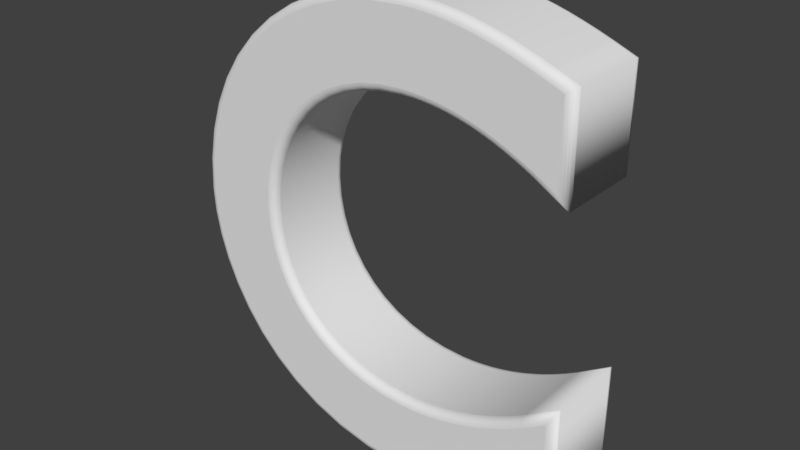 # Source: Letra_C.blend  (saved by Blender 2.79.0; exported with 4.5.12 LTS)
import bpy
from mathutils import Matrix  # noqa: F401  (used for matrix-valued properties, if any)

bpy.ops.wm.read_factory_settings(use_empty=True)
scene = bpy.context.scene
scene.name = 'Scene'

# ---- collections
col_collection_1 = bpy.data.collections.new('Collection 1'); scene.collection.children.link(col_collection_1)

# ---- world
world_world = bpy.data.worlds.new('World'); scene.world = world_world
world_world.color = (0.05088, 0.05088, 0.05088)
world_world.use_sun_shadow = False
world_world.sun_shadow_jitter_overblur = 0.0
world_world.cycles.sampling_method = 'MANUAL'

# ---- meshes
me_cutext_002 = bpy.data.meshes.new('CUText.002')
me_cutext_002.from_pydata([(24.48, 19.29, 7.8), (22.48, 20.34, 7.8), (20.52, 21.27, 7.8), (18.59, 22.1, 7.8), (16.69, 22.82, 7.8), (14.81, 23.43, 7.8), (12.94, 23.95, 7.8), (11.08, 24.37, 7.8), (9.213, 24.69, 7.8), (7.339, 24.92, 7.8), (5.449, 25.06, 7.8), (3.553, 25.1, 7.8), (-0.1563, 24.88, 7.8), (-3.654, 24.24, 7.8), (-6.933, 23.2, 7.8), (-9.969, 21.79, 7.8), (-12.74, 20.04, 7.8), (-15.22, 17.96, 7.8), (-17.39, 15.58, 7.8), (-19.22, 12.93, 7.8), (-20.69, 10.02, 7.8), (-21.77, 6.884, 7.8), (-22.43, 3.539, 7.8), (-22.66, 0.003231, 7.8), (-22.44, -3.593, 7.8), (-21.79, -6.971, 7.8), (-20.73, -10.11, 7.8), (-19.29, -13.0, 7.8), (-17.48, -15.62, 7.8), (-15.33, -17.95, 7.8), (-12.84, -19.98, 7.8), (-10.04, -21.69, 7.8), (-6.95, -23.06, 7.8), (-3.576, -24.06, 7.8), (0.05876, -24.68, 7.8), (3.948, -24.89, 7.8), (5.817, -24.84, 7.8), (7.726, -24.68, 7.8), (9.656, -24.41, 7.8), (11.6, -24.03, 7.8), (13.56, -23.55, 7.8), (15.53, -22.97, 7.8), (17.5, -22.28, 7.8), (19.46, -21.49, 7.8), (21.42, -20.61, 7.8), (23.36, -19.62, 7.8), (25.29, -18.54, 7.8), (28.74, -16.4, 7.8), (28.74, -29.51, 7.8), (26.48, -30.65, 7.8), (24.73, -31.47, 7.8), (22.93, -32.24, 7.8), (21.07, -32.95, 7.8), (19.14, -33.6, 7.8), (17.14, -34.17, 7.8), (15.06, -34.68, 7.8), (12.87, -35.1, 7.8), (10.59, -35.44, 7.8), (8.197, -35.69, 7.8), (5.681, -35.84, 7.8), (3.013, -35.9, 7.8), (-3.2, -35.49, 7.8), (-8.85, -34.34, 7.8), (-13.92, -32.51, 7.8), (-18.42, -30.11, 7.8), (-22.35, -27.21, 7.8), (-25.71, -23.93, 7.8), (-28.53, -20.33, 7.8), (-30.8, -16.53, 7.8), (-32.55, -12.59, 7.8), (-33.79, -8.62, 7.8), (-34.52, -4.693, 7.8), (-34.77, -0.8956, 7.8), (-34.44, 4.311, 7.8), (-33.47, 9.251, 7.8), (-31.9, 13.89, 7.8), (-29.75, 18.19, 7.8), (-27.08, 22.11, 7.8), (-23.9, 25.63, 7.8), (-20.26, 28.69, 7.8), (-16.19, 31.27, 7.8), (-11.72, 33.34, 7.8), (-6.91, 34.86, 7.8), (-1.778, 35.79, 7.8), (3.616, 36.11, 7.8), (5.43, 36.07, 7.8), (7.235, 35.96, 7.8), (9.059, 35.77, 7.8), (10.91, 35.51, 7.8), (12.79, 35.16, 7.8), (14.71, 34.74, 7.8), (16.67, 34.23, 7.8), (18.69, 33.65, 7.8), (20.76, 32.97, 7.8), (22.9, 32.21, 7.8), (25.12, 31.36, 7.8), (28.04, 30.18, 7.8), (28.04, 17.29, 7.8), (24.48, 19.29, -7.8), (22.48, 20.34, -7.8), (20.52, 21.27, -7.8), (18.59, 22.1, -7.8), (16.69, 22.82, -7.8), (14.81, 23.43, -7.8), (12.94, 23.95, -7.8), (11.08, 24.37, -7.8), (9.213, 24.69, -7.8), (7.339, 24.92, -7.8), (5.449, 25.06, -7.8), (3.553, 25.1, -7.8), (-0.1563, 24.88, -7.8), (-3.654, 24.24, -7.8), (-6.933, 23.2, -7.8), (-9.969, 21.79, -7.8), (-12.74, 20.04, -7.8), (-15.22, 17.96, -7.8), (-17.39, 15.58, -7.8), (-19.22, 12.93, -7.8), (-20.69, 10.02, -7.8), (-21.77, 6.884, -7.8), (-22.43, 3.539, -7.8), (-22.66, 0.003231, -7.8), (-22.44, -3.593, -7.8), (-21.79, -6.971, -7.8), (-20.73, -10.11, -7.8), (-19.29, -13.0, -7.8), (-17.48, -15.62, -7.8), (-15.33, -17.95, -7.8), (-12.84, -19.98, -7.8), (-10.04, -21.69, -7.8), (-6.95, -23.06, -7.8), (-3.576, -24.06, -7.8), (0.05876, -24.68, -7.8), (3.948, -24.89, -7.8), (5.817, -24.84, -7.8), (7.726, -24.68, -7.8), (9.656, -24.41, -7.8), (11.6, -24.03, -7.8), (13.56, -23.55, -7.8), (15.53, -22.97, -7.8), (17.5, -22.28, -7.8), (19.46, -21.49, -7.8), (21.42, -20.61, -7.8), (23.36, -19.62, -7.8), (25.29, -18.54, -7.8), (28.74, -16.4, -7.8), (28.74, -29.51, -7.8), (26.48, -30.65, -7.8), (24.73, -31.47, -7.8), (22.93, -32.24, -7.8), (21.07, -32.95, -7.8), (19.14, -33.6, -7.8), (17.14, -34.17, -7.8), (15.06, -34.68, -7.8), (12.87, -35.1, -7.8), (10.59, -35.44, -7.8), (8.197, -35.69, -7.8), (5.681, -35.84, -7.8), (3.013, -35.9, -7.8), (-3.2, -35.49, -7.8), (-8.85, -34.34, -7.8), (-13.92, -32.51, -7.8), (-18.42, -30.11, -7.8), (-22.35, -27.21, -7.8), (-25.71, -23.93, -7.8), (-28.53, -20.33, -7.8), (-30.8, -16.53, -7.8), (-32.55, -12.59, -7.8), (-33.79, -8.62, -7.8), (-34.52, -4.693, -7.8), (-34.77, -0.8956, -7.8), (-34.44, 4.311, -7.8), (-33.47, 9.251, -7.8), (-31.9, 13.89, -7.8), (-29.75, 18.19, -7.8), (-27.08, 22.11, -7.8), (-23.9, 25.63, -7.8), (-20.26, 28.69, -7.8), (-16.19, 31.27, -7.8), (-11.72, 33.34, -7.8), (-6.91, 34.86, -7.8), (-1.778, 35.79, -7.8), (3.616, 36.11, -7.8), (5.43, 36.07, -7.8), (7.235, 35.96, -7.8), (9.059, 35.77, -7.8), (10.91, 35.51, -7.8), (12.79, 35.16, -7.8), (14.71, 34.74, -7.8), (16.67, 34.23, -7.8), (18.69, 33.65, -7.8), (20.76, 32.97, -7.8), (22.9, 32.21, -7.8), (25.12, 31.36, -7.8), (28.04, 30.18, -7.8), (28.04, 17.29, -7.8), (24.48, 19.29, -7.8), (24.29, 18.94, -7.736), (24.12, 18.62, -7.552), (23.98, 18.37, -7.264), (23.89, 18.21, -6.902), (23.86, 18.15, -6.5), (22.48, 20.34, -7.8), (22.3, 19.98, -7.736), (22.14, 19.65, -7.552), (22.01, 19.4, -7.264), (21.93, 19.23, -6.902), (21.9, 19.17, -6.5), (20.52, 21.27, -7.8), (20.35, 20.9, -7.736), (20.2, 20.57, -7.552), (20.09, 20.31, -7.264), (20.01, 20.14, -6.902), (19.98, 20.08, -6.5), (18.59, 22.1, -7.8), (18.44, 21.72, -7.736), (18.3, 21.39, -7.552), (18.2, 21.12, -7.264), (18.13, 20.95, -6.902), (18.1, 20.89, -6.5), (16.69, 22.82, -7.8), (16.56, 22.44, -7.736), (16.43, 22.1, -7.552), (16.34, 21.82, -7.264), (16.28, 21.65, -6.902), (16.26, 21.59, -6.5), (14.81, 23.43, -7.8), (14.69, 23.05, -7.736), (14.59, 22.7, -7.552), (14.5, 22.43, -7.264), (14.45, 22.25, -6.902), (14.43, 22.19, -6.5), (12.94, 23.95, -7.8), (12.84, 23.56, -7.736), (12.75, 23.21, -7.552), (12.68, 22.93, -7.264), (12.64, 22.75, -6.902), (12.62, 22.69, -6.5), (11.08, 24.37, -7.8), (11.0, 23.98, -7.736), (10.93, 23.62, -7.552), (10.87, 23.34, -7.264), (10.84, 23.16, -6.902), (10.82, 23.1, -6.5), (9.213, 24.69, -7.8), (9.154, 24.3, -7.736), (9.101, 23.94, -7.552), (9.059, 23.65, -7.264), (9.032, 23.47, -6.902), (9.023, 23.41, -6.5), (7.339, 24.92, -7.8), (7.301, 24.52, -7.736), (7.266, 24.16, -7.552), (7.238, 23.88, -7.264), (7.22, 23.69, -6.902), (7.214, 23.63, -6.5), (5.449, 25.06, -7.8), (5.43, 24.66, -7.736), (5.413, 24.3, -7.552), (5.399, 24.01, -7.264), (5.39, 23.82, -6.902), (5.387, 23.76, -6.5), (3.553, 25.1, -7.8), (3.561, 24.7, -7.736), (3.567, 24.34, -7.552), (3.572, 24.05, -7.264), (3.576, 23.87, -6.902), (3.577, 23.8, -6.5), (-0.1563, 24.88, -7.8), (-0.1079, 24.48, -7.736), (-0.06427, 24.12, -7.552), (-0.02961, 23.84, -7.264), (-0.007366, 23.65, -6.902), (0.0002972, 23.59, -6.5), (-3.654, 24.24, -7.8), (-3.556, 23.85, -7.736), (-3.469, 23.5, -7.552), (-3.399, 23.22, -7.264), (-3.354, 23.04, -6.902), (-3.339, 22.98, -6.5), (-6.933, 23.2, -7.8), (-6.787, 22.83, -7.736), (-6.655, 22.49, -7.552), (-6.551, 22.22, -7.264), (-6.484, 22.05, -6.902), (-6.461, 21.99, -6.5), (-9.969, 21.79, -7.8), (-9.776, 21.44, -7.736), (-9.602, 21.12, -7.552), (-9.464, 20.87, -7.264), (-9.375, 20.7, -6.902), (-9.345, 20.65, -6.5), (-12.74, 20.04, -7.8), (-12.5, 19.71, -7.736), (-12.29, 19.42, -7.552), (-12.12, 19.18, -7.264), (-12.01, 19.03, -6.902), (-11.97, 18.98, -6.5), (-15.22, 17.96, -7.8), (-14.94, 17.67, -7.736), (-14.69, 17.4, -7.552), (-14.49, 17.2, -7.264), (-14.36, 17.06, -6.902), (-14.32, 17.02, -6.5), (-17.39, 15.58, -7.8), (-17.07, 15.33, -7.736), (-16.79, 15.1, -7.552), (-16.56, 14.92, -7.264), (-16.42, 14.81, -6.902), (-16.37, 14.77, -6.5), (-19.22, 12.93, -7.8), (-18.87, 12.72, -7.736), (-18.56, 12.54, -7.552), (-18.31, 12.39, -7.264), (-18.15, 12.29, -6.902), (-18.1, 12.26, -6.5), (-20.69, 10.02, -7.8), (-20.31, 9.864, -7.736), (-19.98, 9.723, -7.552), (-19.71, 9.611, -7.264), (-19.54, 9.539, -6.902), (-19.48, 9.514, -6.5), (-21.77, 6.884, -7.8), (-21.38, 6.779, -7.736), (-21.03, 6.684, -7.552), (-20.75, 6.609, -7.264), (-20.57, 6.561, -6.902), (-20.51, 6.544, -6.5), (-22.43, 3.539, -7.8), (-22.03, 3.486, -7.736), (-21.67, 3.439, -7.552), (-21.39, 3.401, -7.264), (-21.21, 3.377, -6.902), (-21.14, 3.369, -6.5), (-22.66, 0.003231, -7.8), (-22.26, 0.002628, -7.736), (-21.9, 0.002083, -7.552), (-21.61, 0.001648, -7.264), (-21.42, 0.001369, -6.902), (-21.36, 0.001274, -6.5), (-22.44, -3.593, -7.8), (-22.04, -3.542, -7.736), (-21.68, -3.497, -7.552), (-21.4, -3.461, -7.264), (-21.21, -3.437, -6.902), (-21.15, -3.429, -6.5), (-21.79, -6.971, -7.8), (-21.4, -6.869, -7.736), (-21.05, -6.776, -7.552), (-20.77, -6.703, -7.264), (-20.59, -6.656, -6.902), (-20.53, -6.639, -6.5), (-20.73, -10.11, -7.8), (-20.36, -9.958, -7.736), (-20.03, -9.818, -7.552), (-19.76, -9.707, -7.264), (-19.59, -9.636, -6.902), (-19.53, -9.612, -6.5), (-19.29, -13.0, -7.8), (-18.94, -12.8, -7.736), (-18.63, -12.61, -7.552), (-18.38, -12.46, -7.264), (-18.22, -12.37, -6.902), (-18.17, -12.34, -6.5), (-17.48, -15.62, -7.8), (-17.17, -15.37, -7.736), (-16.88, -15.14, -7.552), (-16.66, -14.96, -7.264), (-16.51, -14.84, -6.902), (-16.46, -14.8, -6.5), (-15.33, -17.95, -7.8), (-15.05, -17.66, -7.736), (-14.8, -17.4, -7.552), (-14.6, -17.19, -7.264), (-14.48, -17.05, -6.902), (-14.43, -17.0, -6.5), (-12.84, -19.98, -7.8), (-12.61, -19.66, -7.736), (-12.4, -19.36, -7.552), (-12.23, -19.12, -7.264), (-12.13, -18.97, -6.902), (-12.09, -18.92, -6.5), (-10.04, -21.69, -7.8), (-9.858, -21.34, -7.736), (-9.689, -21.01, -7.552), (-9.556, -20.76, -7.264), (-9.47, -20.59, -6.902), (-9.44, -20.54, -6.5), (-6.95, -23.06, -7.8), (-6.811, -22.68, -7.736), (-6.685, -22.34, -7.552), (-6.586, -22.07, -7.264), (-6.522, -21.9, -6.902), (-6.5, -21.84, -6.5), (-3.576, -24.06, -7.8), (-3.485, -23.67, -7.736), (-3.402, -23.32, -7.552), (-3.337, -23.04, -7.264), (-3.295, -22.86, -6.902), (-3.281, -22.8, -6.5), (0.05876, -24.68, -7.8), (0.1036, -24.28, -7.736), (0.144, -23.92, -7.552), (0.176, -23.64, -7.264), (0.1966, -23.45, -6.902), (0.2037, -23.39, -6.5), (3.948, -24.89, -7.8), (3.953, -24.49, -7.736), (3.958, -24.13, -7.552), (3.962, -23.84, -7.264), (3.964, -23.66, -6.902), (3.965, -23.59, -6.5), (5.817, -24.84, -7.8), (5.794, -24.44, -7.736), (5.774, -24.08, -7.552), (5.757, -23.79, -7.264), (5.747, -23.61, -6.902), (5.743, -23.54, -6.5), (7.726, -24.68, -7.8), (7.681, -24.28, -7.736), (7.64, -23.92, -7.552), (7.608, -23.63, -7.264), (7.588, -23.45, -6.902), (7.581, -23.39, -6.5), (9.656, -24.41, -7.8), (9.59, -24.01, -7.736), (9.531, -23.65, -7.552), (9.483, -23.37, -7.264), (9.453, -23.19, -6.902), (9.443, -23.13, -6.5), (11.6, -24.03, -7.8), (11.52, -23.64, -7.736), (11.44, -23.29, -7.552), (11.38, -23.01, -7.264), (11.34, -22.82, -6.902), (11.32, -22.76, -6.5), (13.56, -23.55, -7.8), (13.46, -23.16, -7.736), (13.36, -22.81, -7.552), (13.29, -22.54, -7.264), (13.24, -22.36, -6.902), (13.22, -22.3, -6.5), (15.53, -22.97, -7.8), (15.4, -22.59, -7.736), (15.29, -22.24, -7.552), (15.21, -21.97, -7.264), (15.15, -21.79, -6.902), (15.13, -21.73, -6.5), (17.5, -22.28, -7.8), (17.36, -21.91, -7.736), (17.23, -21.57, -7.552), (17.13, -21.3, -7.264), (17.06, -21.12, -6.902), (17.04, -21.06, -6.5), (19.46, -21.49, -7.8), (19.3, -21.12, -7.736), (19.16, -20.79, -7.552), (19.05, -20.53, -7.264), (18.98, -20.36, -6.902), (18.95, -20.3, -6.5), (21.42, -20.61, -7.8), (21.24, -20.24, -7.736), (21.09, -19.92, -7.552), (20.96, -19.66, -7.264), (20.88, -19.49, -6.902), (20.86, -19.43, -6.5), (23.36, -19.62, -7.8), (23.17, -19.27, -7.736), (23.0, -18.95, -7.552), (22.87, -18.69, -7.264), (22.78, -18.53, -6.902), (22.75, -18.47, -6.5), (25.29, -18.54, -7.8), (25.08, -18.19, -7.736), (24.9, -17.88, -7.552), (24.75, -17.63, -7.264), (24.66, -17.47, -6.902), (24.63, -17.42, -6.5), (28.74, -16.4, -7.8), (29.14, -15.68, -7.736), (29.5, -15.03, -7.552), (29.79, -14.51, -7.264), (29.97, -14.18, -6.902), (30.04, -14.06, -6.5), (28.74, -29.51, -7.8), (29.14, -29.76, -7.736), (29.5, -29.98, -7.552), (29.79, -30.16, -7.264), (29.97, -30.27, -6.902), (30.04, -30.31, -6.5), (26.48, -30.65, -7.8), (26.66, -31.01, -7.736), (26.82, -31.34, -7.552), (26.94, -31.59, -7.264), (27.02, -31.76, -6.902), (27.05, -31.82, -6.5), (24.73, -31.47, -7.8), (24.89, -31.83, -7.736), (25.04, -32.17, -7.552), (25.16, -32.43, -7.264), (25.24, -32.6, -6.902), (25.26, -32.66, -6.5), (22.93, -32.24, -7.8), (23.08, -32.61, -7.736), (23.22, -32.95, -7.552), (23.32, -33.21, -7.264), (23.39, -33.38, -6.902), (23.42, -33.44, -6.5), (21.07, -32.95, -7.8), (21.21, -33.33, -7.736), (21.33, -33.67, -7.552), (21.43, -33.94, -7.264), (21.49, -34.11, -6.902), (21.51, -34.17, -6.5), (19.14, -33.6, -7.8), (19.26, -33.98, -7.736), (19.37, -34.33, -7.552), (19.46, -34.6, -7.264), (19.51, -34.78, -6.902), (19.53, -34.84, -6.5), (17.14, -34.17, -7.8), (17.25, -34.56, -7.736), (17.34, -34.91, -7.552), (17.41, -35.19, -7.264), (17.46, -35.37, -6.902), (17.48, -35.43, -6.5), (15.06, -34.68, -7.8), (15.14, -35.07, -7.736), (15.22, -35.43, -7.552), (15.28, -35.71, -7.264), (15.32, -35.89, -6.902), (15.33, -35.95, -6.5), (12.87, -35.1, -7.8), (12.94, -35.5, -7.736), (13.0, -35.86, -7.552), (13.05, -36.14, -7.264), (13.08, -36.32, -6.902), (13.09, -36.38, -6.5), (10.59, -35.44, -7.8), (10.64, -35.84, -7.736), (10.69, -36.2, -7.552), (10.72, -36.49, -7.264), (10.75, -36.67, -6.902), (10.75, -36.73, -6.5), (8.197, -35.69, -7.8), (8.23, -36.09, -7.736), (8.26, -36.45, -7.552), (8.283, -36.74, -7.264), (8.298, -36.92, -6.902), (8.303, -36.99, -6.5), (5.681, -35.84, -7.8), (5.698, -36.24, -7.736), (5.712, -36.61, -7.552), (5.724, -36.89, -7.264), (5.731, -37.08, -6.902), (5.734, -37.14, -6.5), (3.013, -35.9, -7.8), (3.004, -36.3, -7.736), (2.996, -36.66, -7.552), (2.989, -36.95, -7.264), (2.985, -37.13, -6.902), (2.984, -37.2, -6.5), (-3.2, -35.49, -7.8), (-3.253, -35.89, -7.736), (-3.302, -36.25, -7.552), (-3.34, -36.54, -7.264), (-3.365, -36.72, -6.902), (-3.373, -36.78, -6.5), (-8.85, -34.34, -7.8), (-8.959, -34.72, -7.736), (-9.058, -35.07, -7.552), (-9.136, -35.35, -7.264), (-9.186, -35.53, -6.902), (-9.203, -35.59, -6.5), (-13.92, -32.51, -7.8), (-14.09, -32.88, -7.736), (-14.23, -33.21, -7.552), (-14.35, -33.47, -7.264), (-14.43, -33.64, -6.902), (-14.45, -33.7, -6.5), (-18.42, -30.11, -7.8), (-18.63, -30.45, -7.736), (-18.83, -30.75, -7.552), (-18.98, -31.0, -7.264), (-19.08, -31.15, -6.902), (-19.11, -31.21, -6.5), (-22.35, -27.21, -7.8), (-22.61, -27.52, -7.736), (-22.84, -27.8, -7.552), (-23.03, -28.02, -7.264), (-23.15, -28.16, -6.902), (-23.19, -28.21, -6.5), (-25.71, -23.93, -7.8), (-26.01, -24.2, -7.736), (-26.28, -24.44, -7.552), (-26.5, -24.63, -7.264), (-26.63, -24.75, -6.902), (-26.68, -24.8, -6.5), (-28.53, -20.33, -7.8), (-28.86, -20.56, -7.736), (-29.16, -20.77, -7.552), (-29.39, -20.93, -7.264), (-29.55, -21.04, -6.902), (-29.6, -21.07, -6.5), (-30.8, -16.53, -7.8), (-31.16, -16.71, -7.736), (-31.48, -16.88, -7.552), (-31.74, -17.01, -7.264), (-31.9, -17.1, -6.902), (-31.96, -17.13, -6.5), (-32.55, -12.59, -7.8), (-32.93, -12.74, -7.736), (-33.27, -12.86, -7.552), (-33.54, -12.96, -7.264), (-33.71, -13.03, -6.902), (-33.77, -13.05, -6.5), (-33.79, -8.62, -7.8), (-34.18, -8.717, -7.736), (-34.53, -8.805, -7.552), (-34.81, -8.874, -7.264), (-34.99, -8.919, -6.902), (-35.05, -8.934, -6.5), (-34.52, -4.693, -7.8), (-34.92, -4.743, -7.736), (-35.28, -4.788, -7.552), (-35.57, -4.823, -7.264), (-35.75, -4.846, -6.902), (-35.82, -4.854, -6.5), (-34.77, -0.8956, -7.8), (-35.17, -0.8958, -7.736), (-35.53, -0.8959, -7.552), (-35.82, -0.896, -7.264), (-36.01, -0.8961, -6.902), (-36.07, -0.8961, -6.5), (-34.44, 4.311, -7.8), (-34.84, 4.362, -7.736), (-35.2, 4.409, -7.552), (-35.48, 4.446, -7.264), (-35.67, 4.469, -6.902), (-35.73, 4.477, -6.5), (-33.47, 9.251, -7.8), (-33.86, 9.355, -7.736), (-34.21, 9.448, -7.552), (-34.49, 9.522, -7.264), (-34.67, 9.57, -6.902), (-34.73, 9.586, -6.5), (-31.9, 13.89, -7.8), (-32.27, 14.04, -7.736), (-32.6, 14.18, -7.552), (-32.87, 14.3, -7.264), (-33.04, 14.37, -6.902), (-33.1, 14.39, -6.5), (-29.75, 18.19, -7.8), (-30.1, 18.39, -7.736), (-30.42, 18.58, -7.552), (-30.66, 18.72, -7.264), (-30.82, 18.82, -6.902), (-30.88, 18.85, -6.5), (-27.08, 22.11, -7.8), (-27.39, 22.36, -7.736), (-27.68, 22.59, -7.552), (-27.9, 22.77, -7.264), (-28.05, 22.88, -6.902), (-28.1, 22.92, -6.5), (-23.9, 25.63, -7.8), (-24.18, 25.92, -7.736), (-24.43, 26.18, -7.552), (-24.63, 26.38, -7.264), (-24.76, 26.52, -6.902), (-24.8, 26.56, -6.5), (-20.26, 28.69, -7.8), (-20.49, 29.02, -7.736), (-20.71, 29.31, -7.552), (-20.88, 29.54, -7.264), (-20.99, 29.69, -6.902), (-21.03, 29.74, -6.5), (-16.19, 31.27, -7.8), (-16.38, 31.63, -7.736), (-16.55, 31.95, -7.552), (-16.69, 32.2, -7.264), (-16.78, 32.36, -6.902), (-16.81, 32.42, -6.5), (-11.72, 33.34, -7.8), (-11.87, 33.71, -7.736), (-12.0, 34.05, -7.552), (-12.11, 34.32, -7.264), (-12.17, 34.49, -6.902), (-12.2, 34.55, -6.5), (-6.91, 34.86, -7.8), (-7.007, 35.25, -7.736), (-7.094, 35.6, -7.552), (-7.163, 35.88, -7.264), (-7.208, 36.06, -6.902), (-7.223, 36.12, -6.5), (-1.778, 35.79, -7.8), (-1.826, 36.19, -7.736), (-1.869, 36.55, -7.552), (-1.904, 36.83, -7.264), (-1.926, 37.02, -6.902), (-1.933, 37.08, -6.5), (3.616, 36.11, -7.8), (3.609, 36.51, -7.736), (3.602, 36.87, -7.552), (3.596, 37.16, -7.264), (3.593, 37.34, -6.902), (3.591, 37.41, -6.5), (5.43, 36.07, -7.8), (5.446, 36.47, -7.736), (5.461, 36.83, -7.552), (5.473, 37.12, -7.264), (5.48, 37.3, -6.902), (5.483, 37.37, -6.5), (7.235, 35.96, -7.8), (7.268, 36.36, -7.736), (7.297, 36.72, -7.552), (7.321, 37.01, -7.264), (7.336, 37.19, -6.902), (7.341, 37.25, -6.5), (9.059, 35.77, -7.8), (9.108, 36.17, -7.736), (9.152, 36.53, -7.552), (9.187, 36.82, -7.264), (9.209, 37.0, -6.902), (9.217, 37.06, -6.5), (10.91, 35.51, -7.8), (10.97, 35.9, -7.736), (11.03, 36.26, -7.552), (11.08, 36.55, -7.264), (11.11, 36.73, -6.902), (11.12, 36.79, -6.5), (12.79, 35.16, -7.8), (12.87, 35.56, -7.736), (12.94, 35.91, -7.552), (13.0, 36.19, -7.264), (13.03, 36.38, -6.902), (13.04, 36.44, -6.5), (14.71, 34.74, -7.8), (14.8, 35.13, -7.736), (14.88, 35.48, -7.552), (14.95, 35.76, -7.264), (14.99, 35.94, -6.902), (15.01, 36.0, -6.5), (16.67, 34.23, -7.8), (16.78, 34.62, -7.736), (16.87, 34.97, -7.552), (16.95, 35.25, -7.264), (17.0, 35.43, -6.902), (17.01, 35.49, -6.5), (18.69, 33.65, -7.8), (18.8, 34.03, -7.736), (18.91, 34.38, -7.552), (19.0, 34.65, -7.264), (19.05, 34.83, -6.902), (19.07, 34.89, -6.5), (20.76, 32.97, -7.8), (20.89, 33.35, -7.736), (21.01, 33.7, -7.552), (21.1, 33.97, -7.264), (21.16, 34.14, -6.902), (21.18, 34.2, -6.5), (22.9, 32.21, -7.8), (23.04, 32.59, -7.736), (23.17, 32.93, -7.552), (23.27, 33.2, -7.264), (23.33, 33.37, -6.902), (23.35, 33.43, -6.5), (25.12, 31.36, -7.8), (25.27, 31.74, -7.736), (25.4, 32.08, -7.552), (25.51, 32.34, -7.264), (25.58, 32.51, -6.902), (25.6, 32.57, -6.5), (28.04, 30.18, -7.8), (28.44, 30.45, -7.736), (28.8, 30.69, -7.552), (29.09, 30.88, -7.264), (29.27, 31.01, -6.902), (29.34, 31.05, -6.5), (28.04, 17.29, -7.8), (28.44, 16.61, -7.736), (28.8, 15.99, -7.552), (29.09, 15.49, -7.264), (29.27, 15.18, -6.902), (29.34, 15.07, -6.5), (23.86, 18.15, -6.5), (23.86, 18.15, 6.5), (21.9, 19.17, -6.5), (21.9, 19.17, 6.5), (19.98, 20.08, -6.5), (19.98, 20.08, 6.5), (18.1, 20.89, -6.5), (18.1, 20.89, 6.5), (16.26, 21.59, -6.5), (16.26, 21.59, 6.5), (14.43, 22.19, -6.5), (14.43, 22.19, 6.5), (12.62, 22.69, -6.5), (12.62, 22.69, 6.5), (10.82, 23.1, -6.5), (10.82, 23.1, 6.5), (9.023, 23.41, -6.5), (9.023, 23.41, 6.5), (7.214, 23.63, -6.5), (7.214, 23.63, 6.5), (5.387, 23.76, -6.5), (5.387, 23.76, 6.5), (3.577, 23.8, -6.5), (3.577, 23.8, 6.5), (0.0002972, 23.59, -6.5), (0.0002972, 23.59, 6.5), (-3.339, 22.98, -6.5), (-3.339, 22.98, 6.5), (-6.461, 21.99, -6.5), (-6.461, 21.99, 6.5), (-9.345, 20.65, -6.5), (-9.345, 20.65, 6.5), (-11.97, 18.98, -6.5), (-11.97, 18.98, 6.5), (-14.32, 17.02, -6.5), (-14.32, 17.02, 6.5), (-16.37, 14.77, -6.5), (-16.37, 14.77, 6.5), (-18.1, 12.26, -6.5), (-18.1, 12.26, 6.5), (-19.48, 9.514, -6.5), (-19.48, 9.514, 6.5), (-20.51, 6.544, -6.5), (-20.51, 6.544, 6.5), (-21.14, 3.369, -6.5), (-21.14, 3.369, 6.5), (-21.36, 0.001274, -6.5), (-21.36, 0.001274, 6.5), (-21.15, -3.429, -6.5), (-21.15, -3.429, 6.5), (-20.53, -6.639, -6.5), (-20.53, -6.639, 6.5), (-19.53, -9.612, -6.5), (-19.53, -9.612, 6.5), (-18.17, -12.34, -6.5), (-18.17, -12.34, 6.5), (-16.46, -14.8, -6.5), (-16.46, -14.8, 6.5), (-14.43, -17.0, -6.5), (-14.43, -17.0, 6.5), (-12.09, -18.92, -6.5), (-12.09, -18.92, 6.5), (-9.44, -20.54, -6.5), (-9.44, -20.54, 6.5), (-6.5, -21.84, -6.5), (-6.5, -21.84, 6.5), (-3.281, -22.8, -6.5), (-3.281, -22.8, 6.5), (0.2037, -23.39, -6.5), (0.2037, -23.39, 6.5), (3.965, -23.59, -6.5), (3.965, -23.59, 6.5), (5.743, -23.54, -6.5), (5.743, -23.54, 6.5), (7.581, -23.39, -6.5), (7.581, -23.39, 6.5), (9.443, -23.13, -6.5), (9.443, -23.13, 6.5), (11.32, -22.76, -6.5), (11.32, -22.76, 6.5), (13.22, -22.3, -6.5), (13.22, -22.3, 6.5), (15.13, -21.73, -6.5), (15.13, -21.73, 6.5), (17.04, -21.06, -6.5), (17.04, -21.06, 6.5), (18.95, -20.3, -6.5), (18.95, -20.3, 6.5), (20.86, -19.43, -6.5), (20.86, -19.43, 6.5), (22.75, -18.47, -6.5), (22.75, -18.47, 6.5), (24.63, -17.42, -6.5), (24.63, -17.42, 6.5), (30.04, -14.06, -6.5), (30.04, -14.06, 6.5), (30.04, -30.31, -6.5), (30.04, -30.31, 6.5), (27.05, -31.82, -6.5), (27.05, -31.82, 6.5), (25.26, -32.66, -6.5), (25.26, -32.66, 6.5), (23.42, -33.44, -6.5), (23.42, -33.44, 6.5), (21.51, -34.17, -6.5), (21.51, -34.17, 6.5), (19.53, -34.84, -6.5), (19.53, -34.84, 6.5), (17.48, -35.43, -6.5), (17.48, -35.43, 6.5), (15.33, -35.95, -6.5), (15.33, -35.95, 6.5), (13.09, -36.38, -6.5), (13.09, -36.38, 6.5), (10.75, -36.73, -6.5), (10.75, -36.73, 6.5), (8.303, -36.99, -6.5), (8.303, -36.99, 6.5), (5.734, -37.14, -6.5), (5.734, -37.14, 6.5), (2.984, -37.2, -6.5), (2.984, -37.2, 6.5), (-3.373, -36.78, -6.5), (-3.373, -36.78, 6.5), (-9.203, -35.59, -6.5), (-9.203, -35.59, 6.5), (-14.45, -33.7, -6.5), (-14.45, -33.7, 6.5), (-19.11, -31.21, -6.5), (-19.11, -31.21, 6.5), (-23.19, -28.21, -6.5), (-23.19, -28.21, 6.5), (-26.68, -24.8, -6.5), (-26.68, -24.8, 6.5), (-29.6, -21.07, -6.5), (-29.6, -21.07, 6.5), (-31.96, -17.13, -6.5), (-31.96, -17.13, 6.5), (-33.77, -13.05, -6.5), (-33.77, -13.05, 6.5), (-35.05, -8.934, -6.5), (-35.05, -8.934, 6.5), (-35.82, -4.854, -6.5), (-35.82, -4.854, 6.5), (-36.07, -0.8961, -6.5), (-36.07, -0.8961, 6.5), (-35.73, 4.477, -6.5), (-35.73, 4.477, 6.5), (-34.73, 9.586, -6.5), (-34.73, 9.586, 6.5), (-33.1, 14.39, -6.5), (-33.1, 14.39, 6.5), (-30.88, 18.85, -6.5), (-30.88, 18.85, 6.5), (-28.1, 22.92, -6.5), (-28.1, 22.92, 6.5), (-24.8, 26.56, -6.5), (-24.8, 26.56, 6.5), (-21.03, 29.74, -6.5), (-21.03, 29.74, 6.5), (-16.81, 32.42, -6.5), (-16.81, 32.42, 6.5), (-12.2, 34.55, -6.5), (-12.2, 34.55, 6.5), (-7.223, 36.12, -6.5), (-7.223, 36.12, 6.5), (-1.933, 37.08, -6.5), (-1.933, 37.08, 6.5), (3.591, 37.41, -6.5), (3.591, 37.41, 6.5), (5.483, 37.37, -6.5), (5.483, 37.37, 6.5), (7.341, 37.25, -6.5), (7.341, 37.25, 6.5), (9.217, 37.06, -6.5), (9.217, 37.06, 6.5), (11.12, 36.79, -6.5), (11.12, 36.79, 6.5), (13.04, 36.44, -6.5), (13.04, 36.44, 6.5), (15.01, 36.0, -6.5), (15.01, 36.0, 6.5), (17.01, 35.49, -6.5), (17.01, 35.49, 6.5), (19.07, 34.89, -6.5), (19.07, 34.89, 6.5), (21.18, 34.2, -6.5), (21.18, 34.2, 6.5), (23.35, 33.43, -6.5), (23.35, 33.43, 6.5), (25.6, 32.57, -6.5), (25.6, 32.57, 6.5), (29.34, 31.05, -6.5), (29.34, 31.05, 6.5), (29.34, 15.07, -6.5), (29.34, 15.07, 6.5), (23.86, 18.15, 6.5), (23.89, 18.21, 6.902), (23.98, 18.37, 7.264), (24.12, 18.62, 7.552), (24.29, 18.94, 7.736), (24.48, 19.29, 7.8), (21.9, 19.17, 6.5), (21.93, 19.23, 6.902), (22.01, 19.4, 7.264), (22.14, 19.65, 7.552), (22.3, 19.98, 7.736), (22.48, 20.34, 7.8), (19.98, 20.08, 6.5), (20.01, 20.14, 6.902), (20.09, 20.31, 7.264), (20.2, 20.57, 7.552), (20.35, 20.9, 7.736), (20.52, 21.27, 7.8), (18.1, 20.89, 6.5), (18.13, 20.95, 6.902), (18.2, 21.12, 7.264), (18.3, 21.39, 7.552), (18.44, 21.72, 7.736), (18.59, 22.1, 7.8), (16.26, 21.59, 6.5), (16.28, 21.65, 6.902), (16.34, 21.82, 7.264), (16.43, 22.1, 7.552), (16.56, 22.44, 7.736), (16.69, 22.82, 7.8), (14.43, 22.19, 6.5), (14.45, 22.25, 6.902), (14.5, 22.43, 7.264), (14.59, 22.7, 7.552), (14.69, 23.05, 7.736), (14.81, 23.43, 7.8), (12.62, 22.69, 6.5), (12.64, 22.75, 6.902), (12.68, 22.93, 7.264), (12.75, 23.21, 7.552), (12.84, 23.56, 7.736), (12.94, 23.95, 7.8), (10.82, 23.1, 6.5), (10.84, 23.16, 6.902), (10.87, 23.34, 7.264), (10.93, 23.62, 7.552), (11.0, 23.98, 7.736), (11.08, 24.37, 7.8), (9.023, 23.41, 6.5), (9.032, 23.47, 6.902), (9.059, 23.65, 7.264), (9.101, 23.94, 7.552), (9.154, 24.3, 7.736), (9.213, 24.69, 7.8), (7.214, 23.63, 6.5), (7.22, 23.69, 6.902), (7.238, 23.88, 7.264), (7.266, 24.16, 7.552), (7.301, 24.52, 7.736), (7.339, 24.92, 7.8), (5.387, 23.76, 6.5), (5.39, 23.82, 6.902), (5.399, 24.01, 7.264), (5.413, 24.3, 7.552), (5.43, 24.66, 7.736), (5.449, 25.06, 7.8), (3.577, 23.8, 6.5), (3.576, 23.87, 6.902), (3.572, 24.05, 7.264), (3.567, 24.34, 7.552), (3.561, 24.7, 7.736), (3.553, 25.1, 7.8), (0.0002972, 23.59, 6.5), (-0.007366, 23.65, 6.902), (-0.02961, 23.84, 7.264), (-0.06427, 24.12, 7.552), (-0.1079, 24.48, 7.736), (-0.1563, 24.88, 7.8), (-3.339, 22.98, 6.5), (-3.354, 23.04, 6.902), (-3.399, 23.22, 7.264), (-3.469, 23.5, 7.552), (-3.556, 23.85, 7.736), (-3.654, 24.24, 7.8), (-6.461, 21.99, 6.5), (-6.484, 22.05, 6.902), (-6.551, 22.22, 7.264), (-6.655, 22.49, 7.552), (-6.787, 22.83, 7.736), (-6.933, 23.2, 7.8), (-9.345, 20.65, 6.5), (-9.375, 20.7, 6.902), (-9.464, 20.87, 7.264), (-9.602, 21.12, 7.552), (-9.776, 21.44, 7.736), (-9.969, 21.79, 7.8), (-11.97, 18.98, 6.5), (-12.01, 19.03, 6.902), (-12.12, 19.18, 7.264), (-12.29, 19.42, 7.552), (-12.5, 19.71, 7.736), (-12.74, 20.04, 7.8), (-14.32, 17.02, 6.5), (-14.36, 17.06, 6.902), (-14.49, 17.2, 7.264), (-14.69, 17.4, 7.552), (-14.94, 17.67, 7.736), (-15.22, 17.96, 7.8), (-16.37, 14.77, 6.5), (-16.42, 14.81, 6.902), (-16.56, 14.92, 7.264), (-16.79, 15.1, 7.552), (-17.07, 15.33, 7.736), (-17.39, 15.58, 7.8), (-18.1, 12.26, 6.5), (-18.15, 12.29, 6.902), (-18.31, 12.39, 7.264), (-18.56, 12.54, 7.552), (-18.87, 12.72, 7.736), (-19.22, 12.93, 7.8), (-19.48, 9.514, 6.5), (-19.54, 9.539, 6.902), (-19.71, 9.611, 7.264), (-19.98, 9.723, 7.552), (-20.31, 9.864, 7.736), (-20.69, 10.02, 7.8), (-20.51, 6.544, 6.5), (-20.57, 6.561, 6.902), (-20.75, 6.609, 7.264), (-21.03, 6.684, 7.552), (-21.38, 6.779, 7.736), (-21.77, 6.884, 7.8), (-21.14, 3.369, 6.5), (-21.21, 3.377, 6.902), (-21.39, 3.401, 7.264), (-21.67, 3.439, 7.552), (-22.03, 3.486, 7.736), (-22.43, 3.539, 7.8), (-21.36, 0.001274, 6.5), (-21.42, 0.001369, 6.902), (-21.61, 0.001648, 7.264), (-21.9, 0.002083, 7.552), (-22.26, 0.002628, 7.736), (-22.66, 0.003231, 7.8), (-21.15, -3.429, 6.5), (-21.21, -3.437, 6.902), (-21.4, -3.461, 7.264), (-21.68, -3.497, 7.552), (-22.04, -3.542, 7.736), (-22.44, -3.593, 7.8), (-20.53, -6.639, 6.5), (-20.59, -6.656, 6.902), (-20.77, -6.703, 7.264), (-21.05, -6.776, 7.552), (-21.4, -6.869, 7.736), (-21.79, -6.971, 7.8), (-19.53, -9.612, 6.5), (-19.59, -9.636, 6.902), (-19.76, -9.707, 7.264), (-20.03, -9.818, 7.552), (-20.36, -9.958, 7.736), (-20.73, -10.11, 7.8), (-18.17, -12.34, 6.5), (-18.22, -12.37, 6.902), (-18.38, -12.46, 7.264), (-18.63, -12.61, 7.552), (-18.94, -12.8, 7.736), (-19.29, -13.0, 7.8), (-16.46, -14.8, 6.5), (-16.51, -14.84, 6.902), (-16.66, -14.96, 7.264), (-16.88, -15.14, 7.552), (-17.17, -15.37, 7.736), (-17.48, -15.62, 7.8), (-14.43, -17.0, 6.5), (-14.48, -17.05, 6.902), (-14.6, -17.19, 7.264), (-14.8, -17.4, 7.552), (-15.05, -17.66, 7.736), (-15.33, -17.95, 7.8), (-12.09, -18.92, 6.5), (-12.13, -18.97, 6.902), (-12.23, -19.12, 7.264), (-12.4, -19.36, 7.552), (-12.61, -19.66, 7.736), (-12.84, -19.98, 7.8), (-9.44, -20.54, 6.5), (-9.47, -20.59, 6.902), (-9.556, -20.76, 7.264), (-9.689, -21.01, 7.552), (-9.858, -21.34, 7.736), (-10.04, -21.69, 7.8), (-6.5, -21.84, 6.5), (-6.522, -21.9, 6.902), (-6.586, -22.07, 7.264), (-6.685, -22.34, 7.552), (-6.811, -22.68, 7.736), (-6.95, -23.06, 7.8), (-3.281, -22.8, 6.5), (-3.295, -22.86, 6.902), (-3.337, -23.04, 7.264), (-3.402, -23.32, 7.552), (-3.485, -23.67, 7.736), (-3.576, -24.06, 7.8), (0.2037, -23.39, 6.5), (0.1966, -23.45, 6.902), (0.176, -23.64, 7.264), (0.144, -23.92, 7.552), (0.1036, -24.28, 7.736), (0.05876, -24.68, 7.8), (3.965, -23.59, 6.5), (3.964, -23.66, 6.902), (3.962, -23.84, 7.264), (3.958, -24.13, 7.552), (3.953, -24.49, 7.736), (3.948, -24.89, 7.8), (5.743, -23.54, 6.5), (5.747, -23.61, 6.902), (5.757, -23.79, 7.264), (5.774, -24.08, 7.552), (5.794, -24.44, 7.736), (5.817, -24.84, 7.8), (7.581, -23.39, 6.5), (7.588, -23.45, 6.902), (7.608, -23.63, 7.264), (7.64, -23.92, 7.552), (7.681, -24.28, 7.736), (7.726, -24.68, 7.8), (9.443, -23.13, 6.5), (9.453, -23.19, 6.902), (9.483, -23.37, 7.264), (9.531, -23.65, 7.552), (9.59, -24.01, 7.736), (9.656, -24.41, 7.8), (11.32, -22.76, 6.5), (11.34, -22.82, 6.902), (11.38, -23.01, 7.264), (11.44, -23.29, 7.552), (11.52, -23.64, 7.736), (11.6, -24.03, 7.8), (13.22, -22.3, 6.5), (13.24, -22.36, 6.902), (13.29, -22.54, 7.264), (13.36, -22.81, 7.552), (13.46, -23.16, 7.736), (13.56, -23.55, 7.8), (15.13, -21.73, 6.5), (15.15, -21.79, 6.902), (15.21, -21.97, 7.264), (15.29, -22.24, 7.552), (15.4, -22.59, 7.736), (15.53, -22.97, 7.8), (17.04, -21.06, 6.5), (17.06, -21.12, 6.902), (17.13, -21.3, 7.264), (17.23, -21.57, 7.552), (17.36, -21.91, 7.736), (17.5, -22.28, 7.8), (18.95, -20.3, 6.5), (18.98, -20.36, 6.902), (19.05, -20.53, 7.264), (19.16, -20.79, 7.552), (19.3, -21.12, 7.736), (19.46, -21.49, 7.8), (20.86, -19.43, 6.5), (20.88, -19.49, 6.902), (20.96, -19.66, 7.264), (21.09, -19.92, 7.552), (21.24, -20.24, 7.736), (21.42, -20.61, 7.8), (22.75, -18.47, 6.5), (22.78, -18.53, 6.902), (22.87, -18.69, 7.264), (23.0, -18.95, 7.552), (23.17, -19.27, 7.736), (23.36, -19.62, 7.8), (24.63, -17.42, 6.5), (24.66, -17.47, 6.902), (24.75, -17.63, 7.264), (24.9, -17.88, 7.552), (25.08, -18.19, 7.736), (25.29, -18.54, 7.8), (30.04, -14.06, 6.5), (29.97, -14.18, 6.902), (29.79, -14.51, 7.264), (29.5, -15.03, 7.552), (29.14, -15.68, 7.736), (28.74, -16.4, 7.8), (30.04, -30.31, 6.5), (29.97, -30.27, 6.902), (29.79, -30.16, 7.264), (29.5, -29.98, 7.552), (29.14, -29.76, 7.736), (28.74, -29.51, 7.8), (27.05, -31.82, 6.5), (27.02, -31.76, 6.902), (26.94, -31.59, 7.264), (26.82, -31.34, 7.552), (26.66, -31.01, 7.736), (26.48, -30.65, 7.8), (25.26, -32.66, 6.5), (25.24, -32.6, 6.902), (25.16, -32.43, 7.264), (25.04, -32.17, 7.552), (24.89, -31.83, 7.736), (24.73, -31.47, 7.8), (23.42, -33.44, 6.5), (23.39, -33.38, 6.902), (23.32, -33.21, 7.264), (23.22, -32.95, 7.552), (23.08, -32.61, 7.736), (22.93, -32.24, 7.8), (21.51, -34.17, 6.5), (21.49, -34.11, 6.902), (21.43, -33.94, 7.264), (21.33, -33.67, 7.552), (21.21, -33.33, 7.736), (21.07, -32.95, 7.8), (19.53, -34.84, 6.5), (19.51, -34.78, 6.902), (19.46, -34.6, 7.264), (19.37, -34.33, 7.552), (19.26, -33.98, 7.736), (19.14, -33.6, 7.8), (17.48, -35.43, 6.5), (17.46, -35.37, 6.902), (17.41, -35.19, 7.264), (17.34, -34.91, 7.552), (17.25, -34.56, 7.736), (17.14, -34.17, 7.8), (15.33, -35.95, 6.5), (15.32, -35.89, 6.902), (15.28, -35.71, 7.264), (15.22, -35.43, 7.552), (15.14, -35.07, 7.736), (15.06, -34.68, 7.8), (13.09, -36.38, 6.5), (13.08, -36.32, 6.902), (13.05, -36.14, 7.264), (13.0, -35.86, 7.552), (12.94, -35.5, 7.736), (12.87, -35.1, 7.8), (10.75, -36.73, 6.5), (10.75, -36.67, 6.902), (10.72, -36.49, 7.264), (10.69, -36.2, 7.552), (10.64, -35.84, 7.736), (10.59, -35.44, 7.8), (8.303, -36.99, 6.5), (8.298, -36.92, 6.902), (8.283, -36.74, 7.264), (8.26, -36.45, 7.552), (8.23, -36.09, 7.736), (8.197, -35.69, 7.8), (5.734, -37.14, 6.5), (5.731, -37.08, 6.902), (5.724, -36.89, 7.264), (5.712, -36.61, 7.552), (5.698, -36.24, 7.736), (5.681, -35.84, 7.8), (2.984, -37.2, 6.5), (2.985, -37.13, 6.902), (2.989, -36.95, 7.264), (2.996, -36.66, 7.552), (3.004, -36.3, 7.736), (3.013, -35.9, 7.8), (-3.373, -36.78, 6.5), (-3.365, -36.72, 6.902), (-3.34, -36.54, 7.264), (-3.302, -36.25, 7.552), (-3.253, -35.89, 7.736), (-3.2, -35.49, 7.8), (-9.203, -35.59, 6.5), (-9.186, -35.53, 6.902), (-9.136, -35.35, 7.264), (-9.058, -35.07, 7.552), (-8.959, -34.72, 7.736), (-8.85, -34.34, 7.8), (-14.45, -33.7, 6.5), (-14.43, -33.64, 6.902), (-14.35, -33.47, 7.264), (-14.23, -33.21, 7.552), (-14.09, -32.88, 7.736), (-13.92, -32.51, 7.8), (-19.11, -31.21, 6.5), (-19.08, -31.15, 6.902), (-18.98, -31.0, 7.264), (-18.83, -30.75, 7.552), (-18.63, -30.45, 7.736), (-18.42, -30.11, 7.8), (-23.19, -28.21, 6.5), (-23.15, -28.16, 6.902), (-23.03, -28.02, 7.264), (-22.84, -27.8, 7.552), (-22.61, -27.52, 7.736), (-22.35, -27.21, 7.8), (-26.68, -24.8, 6.5), (-26.63, -24.75, 6.902), (-26.5, -24.63, 7.264), (-26.28, -24.44, 7.552), (-26.01, -24.2, 7.736), (-25.71, -23.93, 7.8), (-29.6, -21.07, 6.5), (-29.55, -21.04, 6.902), (-29.39, -20.93, 7.264), (-29.16, -20.77, 7.552), (-28.86, -20.56, 7.736), (-28.53, -20.33, 7.8), (-31.96, -17.13, 6.5), (-31.9, -17.1, 6.902), (-31.74, -17.01, 7.264), (-31.48, -16.88, 7.552), (-31.16, -16.71, 7.736), (-30.8, -16.53, 7.8), (-33.77, -13.05, 6.5), (-33.71, -13.03, 6.902), (-33.54, -12.96, 7.264), (-33.27, -12.86, 7.552), (-32.93, -12.74, 7.736), (-32.55, -12.59, 7.8), (-35.05, -8.934, 6.5), (-34.99, -8.919, 6.902), (-34.81, -8.874, 7.264), (-34.53, -8.805, 7.552), (-34.18, -8.717, 7.736), (-33.79, -8.62, 7.8), (-35.82, -4.854, 6.5), (-35.75, -4.846, 6.902), (-35.57, -4.823, 7.264), (-35.28, -4.788, 7.552), (-34.92, -4.743, 7.736), (-34.52, -4.693, 7.8), (-36.07, -0.8961, 6.5), (-36.01, -0.8961, 6.902), (-35.82, -0.896, 7.264), (-35.53, -0.8959, 7.552), (-35.17, -0.8958, 7.736), (-34.77, -0.8956, 7.8), (-35.73, 4.477, 6.5), (-35.67, 4.469, 6.902), (-35.48, 4.446, 7.264), (-35.2, 4.409, 7.552), (-34.84, 4.362, 7.736), (-34.44, 4.311, 7.8), (-34.73, 9.586, 6.5), (-34.67, 9.57, 6.902), (-34.49, 9.522, 7.264), (-34.21, 9.448, 7.552), (-33.86, 9.355, 7.736), (-33.47, 9.251, 7.8), (-33.1, 14.39, 6.5), (-33.04, 14.37, 6.902), (-32.87, 14.3, 7.264), (-32.6, 14.18, 7.552), (-32.27, 14.04, 7.736), (-31.9, 13.89, 7.8), (-30.88, 18.85, 6.5), (-30.82, 18.82, 6.902), (-30.66, 18.72, 7.264), (-30.42, 18.58, 7.552), (-30.1, 18.39, 7.736), (-29.75, 18.19, 7.8), (-28.1, 22.92, 6.5), (-28.05, 22.88, 6.902), (-27.9, 22.77, 7.264), (-27.68, 22.59, 7.552), (-27.39, 22.36, 7.736), (-27.08, 22.11, 7.8), (-24.8, 26.56, 6.5), (-24.76, 26.52, 6.902), (-24.63, 26.38, 7.264), (-24.43, 26.18, 7.552), (-24.18, 25.92, 7.736), (-23.9, 25.63, 7.8), (-21.03, 29.74, 6.5), (-20.99, 29.69, 6.902), (-20.88, 29.54, 7.264), (-20.71, 29.31, 7.552), (-20.49, 29.02, 7.736), (-20.26, 28.69, 7.8), (-16.81, 32.42, 6.5), (-16.78, 32.36, 6.902), (-16.69, 32.2, 7.264), (-16.55, 31.95, 7.552), (-16.38, 31.63, 7.736), (-16.19, 31.27, 7.8), (-12.2, 34.55, 6.5), (-12.17, 34.49, 6.902), (-12.11, 34.32, 7.264), (-12.0, 34.05, 7.552), (-11.87, 33.71, 7.736), (-11.72, 33.34, 7.8), (-7.223, 36.12, 6.5), (-7.208, 36.06, 6.902), (-7.163, 35.88, 7.264), (-7.094, 35.6, 7.552), (-7.007, 35.25, 7.736), (-6.91, 34.86, 7.8), (-1.933, 37.08, 6.5), (-1.926, 37.02, 6.902), (-1.904, 36.83, 7.264), (-1.869, 36.55, 7.552), (-1.826, 36.19, 7.736), (-1.778, 35.79, 7.8), (3.591, 37.41, 6.5), (3.593, 37.34, 6.902), (3.596, 37.16, 7.264), (3.602, 36.87, 7.552), (3.609, 36.51, 7.736), (3.616, 36.11, 7.8), (5.483, 37.37, 6.5), (5.48, 37.3, 6.902), (5.473, 37.12, 7.264), (5.461, 36.83, 7.552), (5.446, 36.47, 7.736), (5.43, 36.07, 7.8), (7.341, 37.25, 6.5), (7.336, 37.19, 6.902), (7.321, 37.01, 7.264), (7.297, 36.72, 7.552), (7.268, 36.36, 7.736), (7.235, 35.96, 7.8), (9.217, 37.06, 6.5), (9.209, 37.0, 6.902), (9.187, 36.82, 7.264), (9.152, 36.53, 7.552), (9.108, 36.17, 7.736), (9.059, 35.77, 7.8), (11.12, 36.79, 6.5), (11.11, 36.73, 6.902), (11.08, 36.55, 7.264), (11.03, 36.26, 7.552), (10.97, 35.9, 7.736), (10.91, 35.51, 7.8), (13.04, 36.44, 6.5), (13.03, 36.38, 6.902), (13.0, 36.19, 7.264), (12.94, 35.91, 7.552), (12.87, 35.56, 7.736), (12.79, 35.16, 7.8), (15.01, 36.0, 6.5), (14.99, 35.94, 6.902), (14.95, 35.76, 7.264), (14.88, 35.48, 7.552), (14.8, 35.13, 7.736), (14.71, 34.74, 7.8), (17.01, 35.49, 6.5), (17.0, 35.43, 6.902), (16.95, 35.25, 7.264), (16.87, 34.97, 7.552), (16.78, 34.62, 7.736), (16.67, 34.23, 7.8), (19.07, 34.89, 6.5), (19.05, 34.83, 6.902), (19.0, 34.65, 7.264), (18.91, 34.38, 7.552), (18.8, 34.03, 7.736), (18.69, 33.65, 7.8), (21.18, 34.2, 6.5), (21.16, 34.14, 6.902), (21.1, 33.97, 7.264), (21.01, 33.7, 7.552), (20.89, 33.35, 7.736), (20.76, 32.97, 7.8), (23.35, 33.43, 6.5), (23.33, 33.37, 6.902), (23.27, 33.2, 7.264), (23.17, 32.93, 7.552), (23.04, 32.59, 7.736), (22.9, 32.21, 7.8), (25.6, 32.57, 6.5), (25.58, 32.51, 6.902), (25.51, 32.34, 7.264), (25.4, 32.08, 7.552), (25.27, 31.74, 7.736), (25.12, 31.36, 7.8), (29.34, 31.05, 6.5), (29.27, 31.01, 6.902), (29.09, 30.88, 7.264), (28.8, 30.69, 7.552), (28.44, 30.45, 7.736), (28.04, 30.18, 7.8), (29.34, 15.07, 6.5), (29.27, 15.18, 6.902), (29.09, 15.49, 7.264), (28.8, 15.99, 7.552), (28.44, 16.61, 7.736), (28.04, 17.29, 7.8)], [], [(83, 85, 84), (83, 86, 85), (83, 87, 86), (82, 87, 83), (82, 88, 87), (82, 89, 88), (82, 90, 89), (81, 90, 82), (81, 91, 90), (81, 92, 91), (81, 93, 92), (80, 93, 81), (80, 94, 93), (80, 95, 94), (80, 96, 95), (79, 96, 80), (79, 8, 96), (8, 7, 96), (7, 6, 96), (6, 5, 96), (5, 4, 96), (4, 3, 96), (3, 2, 96), (2, 1, 96), (1, 0, 96), (0, 97, 96), (78, 11, 79), (11, 10, 79), (10, 9, 79), (9, 8, 79), (77, 12, 78), (12, 11, 78), (77, 13, 12), (77, 14, 13), (77, 15, 14), (76, 15, 77), (76, 16, 15), (76, 17, 16), (75, 17, 76), (75, 18, 17), (75, 19, 18), (74, 19, 75), (74, 20, 19), (74, 21, 20), (73, 21, 74), (73, 22, 21), (72, 22, 73), (72, 23, 22), (72, 24, 23), (71, 24, 72), (71, 25, 24), (70, 25, 71), (70, 26, 25), (69, 26, 70), (69, 27, 26), (68, 27, 69), (68, 28, 27), (68, 29, 28), (46, 48, 47), (67, 29, 68), (67, 30, 29), (45, 48, 46), (44, 48, 45), (67, 31, 30), (66, 31, 67), (43, 48, 44), (42, 48, 43), (66, 32, 31), (41, 48, 42), (40, 48, 41), (66, 33, 32), (39, 48, 40), (65, 33, 66), (38, 48, 39), (65, 34, 33), (37, 48, 38), (36, 48, 37), (65, 35, 34), (35, 48, 36), (65, 48, 35), (64, 48, 65), (64, 49, 48), (63, 49, 64), (63, 50, 49), (63, 51, 50), (63, 52, 51), (62, 52, 63), (62, 53, 52), (62, 54, 53), (62, 55, 54), (61, 55, 62), (61, 56, 55), (61, 57, 56), (61, 58, 57), (60, 58, 61), (60, 59, 58), (183, 181, 182), (184, 181, 183), (185, 181, 184), (185, 180, 181), (186, 180, 185), (187, 180, 186), (188, 180, 187), (188, 179, 180), (189, 179, 188), (190, 179, 189), (191, 179, 190), (191, 178, 179), (192, 178, 191), (193, 178, 192), (194, 178, 193), (194, 177, 178), (106, 177, 194), (105, 106, 194), (104, 105, 194), (103, 104, 194), (102, 103, 194), (101, 102, 194), (100, 101, 194), (99, 100, 194), (98, 99, 194), (195, 98, 194), (109, 176, 177), (108, 109, 177), (107, 108, 177), (106, 107, 177), (110, 175, 176), (109, 110, 176), (111, 175, 110), (112, 175, 111), (113, 175, 112), (113, 174, 175), (114, 174, 113), (115, 174, 114), (115, 173, 174), (116, 173, 115), (117, 173, 116), (117, 172, 173), (118, 172, 117), (119, 172, 118), (119, 171, 172), (120, 171, 119), (120, 170, 171), (121, 170, 120), (122, 170, 121), (122, 169, 170), (123, 169, 122), (123, 168, 169), (124, 168, 123), (124, 167, 168), (125, 167, 124), (125, 166, 167), (126, 166, 125), (127, 166, 126), (146, 144, 145), (127, 165, 166), (128, 165, 127), (146, 143, 144), (146, 142, 143), (129, 165, 128), (129, 164, 165), (146, 141, 142), (146, 140, 141), (130, 164, 129), (146, 139, 140), (146, 138, 139), (131, 164, 130), (146, 137, 138), (131, 163, 164), (146, 136, 137), (132, 163, 131), (146, 135, 136), (146, 134, 135), (133, 163, 132), (146, 133, 134), (146, 163, 133), (146, 162, 163), (147, 162, 146), (147, 161, 162), (148, 161, 147), (149, 161, 148), (150, 161, 149), (150, 160, 161), (151, 160, 150), (152, 160, 151), (153, 160, 152), (153, 159, 160), (154, 159, 153), (155, 159, 154), (156, 159, 155), (156, 158, 159), (157, 158, 156), (197, 203, 202, 196), (198, 204, 203, 197), (199, 205, 204, 198), (200, 206, 205, 199), (201, 207, 206, 200), (203, 209, 208, 202), (204, 210, 209, 203), (205, 211, 210, 204), (206, 212, 211, 205), (207, 213, 212, 206), (209, 215, 214, 208), (210, 216, 215, 209), (211, 217, 216, 210), (212, 218, 217, 211), (213, 219, 218, 212), (215, 221, 220, 214), (216, 222, 221, 215), (217, 223, 222, 216), (218, 224, 223, 217), (219, 225, 224, 218), (221, 227, 226, 220), (222, 228, 227, 221), (223, 229, 228, 222), (224, 230, 229, 223), (225, 231, 230, 224), (227, 233, 232, 226), (228, 234, 233, 227), (229, 235, 234, 228), (230, 236, 235, 229), (231, 237, 236, 230), (233, 239, 238, 232), (234, 240, 239, 233), (235, 241, 240, 234), (236, 242, 241, 235), (237, 243, 242, 236), (239, 245, 244, 238), (240, 246, 245, 239), (241, 247, 246, 240), (242, 248, 247, 241), (243, 249, 248, 242), (245, 251, 250, 244), (246, 252, 251, 245), (247, 253, 252, 246), (248, 254, 253, 247), (249, 255, 254, 248), (251, 257, 256, 250), (252, 258, 257, 251), (253, 259, 258, 252), (254, 260, 259, 253), (255, 261, 260, 254), (257, 263, 262, 256), (258, 264, 263, 257), (259, 265, 264, 258), (260, 266, 265, 259), (261, 267, 266, 260), (263, 269, 268, 262), (264, 270, 269, 263), (265, 271, 270, 264), (266, 272, 271, 265), (267, 273, 272, 266), (269, 275, 274, 268), (270, 276, 275, 269), (271, 277, 276, 270), (272, 278, 277, 271), (273, 279, 278, 272), (275, 281, 280, 274), (276, 282, 281, 275), (277, 283, 282, 276), (278, 284, 283, 277), (279, 285, 284, 278), (281, 287, 286, 280), (282, 288, 287, 281), (283, 289, 288, 282), (284, 290, 289, 283), (285, 291, 290, 284), (287, 293, 292, 286), (288, 294, 293, 287), (289, 295, 294, 288), (290, 296, 295, 289), (291, 297, 296, 290), (293, 299, 298, 292), (294, 300, 299, 293), (295, 301, 300, 294), (296, 302, 301, 295), (297, 303, 302, 296), (299, 305, 304, 298), (300, 306, 305, 299), (301, 307, 306, 300), (302, 308, 307, 301), (303, 309, 308, 302), (305, 311, 310, 304), (306, 312, 311, 305), (307, 313, 312, 306), (308, 314, 313, 307), (309, 315, 314, 308), (311, 317, 316, 310), (312, 318, 317, 311), (313, 319, 318, 312), (314, 320, 319, 313), (315, 321, 320, 314), (317, 323, 322, 316), (318, 324, 323, 317), (319, 325, 324, 318), (320, 326, 325, 319), (321, 327, 326, 320), (323, 329, 328, 322), (324, 330, 329, 323), (325, 331, 330, 324), (326, 332, 331, 325), (327, 333, 332, 326), (329, 335, 334, 328), (330, 336, 335, 329), (331, 337, 336, 330), (332, 338, 337, 331), (333, 339, 338, 332), (335, 341, 340, 334), (336, 342, 341, 335), (337, 343, 342, 336), (338, 344, 343, 337), (339, 345, 344, 338), (341, 347, 346, 340), (342, 348, 347, 341), (343, 349, 348, 342), (344, 350, 349, 343), (345, 351, 350, 344), (347, 353, 352, 346), (348, 354, 353, 347), (349, 355, 354, 348), (350, 356, 355, 349), (351, 357, 356, 350), (353, 359, 358, 352), (354, 360, 359, 353), (355, 361, 360, 354), (356, 362, 361, 355), (357, 363, 362, 356), (359, 365, 364, 358), (360, 366, 365, 359), (361, 367, 366, 360), (362, 368, 367, 361), (363, 369, 368, 362), (365, 371, 370, 364), (366, 372, 371, 365), (367, 373, 372, 366), (368, 374, 373, 367), (369, 375, 374, 368), (371, 377, 376, 370), (372, 378, 377, 371), (373, 379, 378, 372), (374, 380, 379, 373), (375, 381, 380, 374), (377, 383, 382, 376), (378, 384, 383, 377), (379, 385, 384, 378), (380, 386, 385, 379), (381, 387, 386, 380), (383, 389, 388, 382), (384, 390, 389, 383), (385, 391, 390, 384), (386, 392, 391, 385), (387, 393, 392, 386), (389, 395, 394, 388), (390, 396, 395, 389), (391, 397, 396, 390), (392, 398, 397, 391), (393, 399, 398, 392), (395, 401, 400, 394), (396, 402, 401, 395), (397, 403, 402, 396), (398, 404, 403, 397), (399, 405, 404, 398), (401, 407, 406, 400), (402, 408, 407, 401), (403, 409, 408, 402), (404, 410, 409, 403), (405, 411, 410, 404), (407, 413, 412, 406), (408, 414, 413, 407), (409, 415, 414, 408), (410, 416, 415, 409), (411, 417, 416, 410), (413, 419, 418, 412), (414, 420, 419, 413), (415, 421, 420, 414), (416, 422, 421, 415), (417, 423, 422, 416), (419, 425, 424, 418), (420, 426, 425, 419), (421, 427, 426, 420), (422, 428, 427, 421), (423, 429, 428, 422), (425, 431, 430, 424), (426, 432, 431, 425), (427, 433, 432, 426), (428, 434, 433, 427), (429, 435, 434, 428), (431, 437, 436, 430), (432, 438, 437, 431), (433, 439, 438, 432), (434, 440, 439, 433), (435, 441, 440, 434), (437, 443, 442, 436), (438, 444, 443, 437), (439, 445, 444, 438), (440, 446, 445, 439), (441, 447, 446, 440), (443, 449, 448, 442), (444, 450, 449, 443), (445, 451, 450, 444), (446, 452, 451, 445), (447, 453, 452, 446), (449, 455, 454, 448), (450, 456, 455, 449), (451, 457, 456, 450), (452, 458, 457, 451), (453, 459, 458, 452), (455, 461, 460, 454), (456, 462, 461, 455), (457, 463, 462, 456), (458, 464, 463, 457), (459, 465, 464, 458), (461, 467, 466, 460), (462, 468, 467, 461), (463, 469, 468, 462), (464, 470, 469, 463), (465, 471, 470, 464), (467, 473, 472, 466), (468, 474, 473, 467), (469, 475, 474, 468), (470, 476, 475, 469), (471, 477, 476, 470), (473, 479, 478, 472), (474, 480, 479, 473), (475, 481, 480, 474), (476, 482, 481, 475), (477, 483, 482, 476), (479, 485, 484, 478), (480, 486, 485, 479), (481, 487, 486, 480), (482, 488, 487, 481), (483, 489, 488, 482), (485, 491, 490, 484), (486, 492, 491, 485), (487, 493, 492, 486), (488, 494, 493, 487), (489, 495, 494, 488), (491, 497, 496, 490), (492, 498, 497, 491), (493, 499, 498, 492), (494, 500, 499, 493), (495, 501, 500, 494), (497, 503, 502, 496), (498, 504, 503, 497), (499, 505, 504, 498), (500, 506, 505, 499), (501, 507, 506, 500), (503, 509, 508, 502), (504, 510, 509, 503), (505, 511, 510, 504), (506, 512, 511, 505), (507, 513, 512, 506), (509, 515, 514, 508), (510, 516, 515, 509), (511, 517, 516, 510), (512, 518, 517, 511), (513, 519, 518, 512), (515, 521, 520, 514), (516, 522, 521, 515), (517, 523, 522, 516), (518, 524, 523, 517), (519, 525, 524, 518), (521, 527, 526, 520), (522, 528, 527, 521), (523, 529, 528, 522), (524, 530, 529, 523), (525, 531, 530, 524), (527, 533, 532, 526), (528, 534, 533, 527), (529, 535, 534, 528), (530, 536, 535, 529), (531, 537, 536, 530), (533, 539, 538, 532), (534, 540, 539, 533), (535, 541, 540, 534), (536, 542, 541, 535), (537, 543, 542, 536), (539, 545, 544, 538), (540, 546, 545, 539), (541, 547, 546, 540), (542, 548, 547, 541), (543, 549, 548, 542), (545, 551, 550, 544), (546, 552, 551, 545), (547, 553, 552, 546), (548, 554, 553, 547), (549, 555, 554, 548), (551, 557, 556, 550), (552, 558, 557, 551), (553, 559, 558, 552), (554, 560, 559, 553), (555, 561, 560, 554), (557, 563, 562, 556), (558, 564, 563, 557), (559, 565, 564, 558), (560, 566, 565, 559), (561, 567, 566, 560), (563, 569, 568, 562), (564, 570, 569, 563), (565, 571, 570, 564), (566, 572, 571, 565), (567, 573, 572, 566), (569, 575, 574, 568), (570, 576, 575, 569), (571, 577, 576, 570), (572, 578, 577, 571), (573, 579, 578, 572), (575, 581, 580, 574), (576, 582, 581, 575), (577, 583, 582, 576), (578, 584, 583, 577), (579, 585, 584, 578), (581, 587, 586, 580), (582, 588, 587, 581), (583, 589, 588, 582), (584, 590, 589, 583), (585, 591, 590, 584), (587, 593, 592, 586), (588, 594, 593, 587), (589, 595, 594, 588), (590, 596, 595, 589), (591, 597, 596, 590), (593, 599, 598, 592), (594, 600, 599, 593), (595, 601, 600, 594), (596, 602, 601, 595), (597, 603, 602, 596), (599, 605, 604, 598), (600, 606, 605, 599), (601, 607, 606, 600), (602, 608, 607, 601), (603, 609, 608, 602), (605, 611, 610, 604), (606, 612, 611, 605), (607, 613, 612, 606), (608, 614, 613, 607), (609, 615, 614, 608), (611, 617, 616, 610), (612, 618, 617, 611), (613, 619, 618, 612), (614, 620, 619, 613), (615, 621, 620, 614), (617, 623, 622, 616), (618, 624, 623, 617), (619, 625, 624, 618), (620, 626, 625, 619), (621, 627, 626, 620), (623, 629, 628, 622), (624, 630, 629, 623), (625, 631, 630, 624), (626, 632, 631, 625), (627, 633, 632, 626), (629, 635, 634, 628), (630, 636, 635, 629), (631, 637, 636, 630), (632, 638, 637, 631), (633, 639, 638, 632), (635, 641, 640, 634), (636, 642, 641, 635), (637, 643, 642, 636), (638, 644, 643, 637), (639, 645, 644, 638), (641, 647, 646, 640), (642, 648, 647, 641), (643, 649, 648, 642), (644, 650, 649, 643), (645, 651, 650, 644), (647, 653, 652, 646), (648, 654, 653, 647), (649, 655, 654, 648), (650, 656, 655, 649), (651, 657, 656, 650), (653, 659, 658, 652), (654, 660, 659, 653), (655, 661, 660, 654), (656, 662, 661, 655), (657, 663, 662, 656), (659, 665, 664, 658), (660, 666, 665, 659), (661, 667, 666, 660), (662, 668, 667, 661), (663, 669, 668, 662), (665, 671, 670, 664), (666, 672, 671, 665), (667, 673, 672, 666), (668, 674, 673, 667), (669, 675, 674, 668), (671, 677, 676, 670), (672, 678, 677, 671), (673, 679, 678, 672), (674, 680, 679, 673), (675, 681, 680, 674), (677, 683, 682, 676), (678, 684, 683, 677), (679, 685, 684, 678), (680, 686, 685, 679), (681, 687, 686, 680), (683, 689, 688, 682), (684, 690, 689, 683), (685, 691, 690, 684), (686, 692, 691, 685), (687, 693, 692, 686), (689, 695, 694, 688), (690, 696, 695, 689), (691, 697, 696, 690), (692, 698, 697, 691), (693, 699, 698, 692), (695, 701, 700, 694), (696, 702, 701, 695), (697, 703, 702, 696), (698, 704, 703, 697), (699, 705, 704, 698), (701, 707, 706, 700), (702, 708, 707, 701), (703, 709, 708, 702), (704, 710, 709, 703), (705, 711, 710, 704), (707, 713, 712, 706), (708, 714, 713, 707), (709, 715, 714, 708), (710, 716, 715, 709), (711, 717, 716, 710), (713, 719, 718, 712), (714, 720, 719, 713), (715, 721, 720, 714), (716, 722, 721, 715), (717, 723, 722, 716), (719, 725, 724, 718), (720, 726, 725, 719), (721, 727, 726, 720), (722, 728, 727, 721), (723, 729, 728, 722), (725, 731, 730, 724), (726, 732, 731, 725), (727, 733, 732, 726), (728, 734, 733, 727), (729, 735, 734, 728), (731, 737, 736, 730), (732, 738, 737, 731), (733, 739, 738, 732), (734, 740, 739, 733), (735, 741, 740, 734), (737, 743, 742, 736), (738, 744, 743, 737), (739, 745, 744, 738), (740, 746, 745, 739), (741, 747, 746, 740), (743, 749, 748, 742), (744, 750, 749, 743), (745, 751, 750, 744), (746, 752, 751, 745), (747, 753, 752, 746), (749, 755, 754, 748), (750, 756, 755, 749), (751, 757, 756, 750), (752, 758, 757, 751), (753, 759, 758, 752), (755, 761, 760, 754), (756, 762, 761, 755), (757, 763, 762, 756), (758, 764, 763, 757), (759, 765, 764, 758), (761, 767, 766, 760), (762, 768, 767, 761), (763, 769, 768, 762), (764, 770, 769, 763), (765, 771, 770, 764), (767, 773, 772, 766), (768, 774, 773, 767), (769, 775, 774, 768), (770, 776, 775, 769), (771, 777, 776, 770), (773, 779, 778, 772), (774, 780, 779, 773), (775, 781, 780, 774), (776, 782, 781, 775), (777, 783, 782, 776), (779, 197, 196, 778), (780, 198, 197, 779), (781, 199, 198, 780), (782, 200, 199, 781), (783, 201, 200, 782), (785, 787, 786, 784), (787, 789, 788, 786), (789, 791, 790, 788), (791, 793, 792, 790), (793, 795, 794, 792), (795, 797, 796, 794), (797, 799, 798, 796), (799, 801, 800, 798), (801, 803, 802, 800), (803, 805, 804, 802), (805, 807, 806, 804), (807, 809, 808, 806), (809, 811, 810, 808), (811, 813, 812, 810), (813, 815, 814, 812), (815, 817, 816, 814), (817, 819, 818, 816), (819, 821, 820, 818), (821, 823, 822, 820), (823, 825, 824, 822), (825, 827, 826, 824), (827, 829, 828, 826), (829, 831, 830, 828), (831, 833, 832, 830), (833, 835, 834, 832), (835, 837, 836, 834), (837, 839, 838, 836), (839, 841, 840, 838), (841, 843, 842, 840), (843, 845, 844, 842), (845, 847, 846, 844), (847, 849, 848, 846), (849, 851, 850, 848), (851, 853, 852, 850), (853, 855, 854, 852), (855, 857, 856, 854), (857, 859, 858, 856), (859, 861, 860, 858), (861, 863, 862, 860), (863, 865, 864, 862), (865, 867, 866, 864), (867, 869, 868, 866), (869, 871, 870, 868), (871, 873, 872, 870), (873, 875, 874, 872), (875, 877, 876, 874), (877, 879, 878, 876), (879, 881, 880, 878), (881, 883, 882, 880), (883, 885, 884, 882), (885, 887, 886, 884), (887, 889, 888, 886), (889, 891, 890, 888), (891, 893, 892, 890), (893, 895, 894, 892), (895, 897, 896, 894), (897, 899, 898, 896), (899, 901, 900, 898), (901, 903, 902, 900), (903, 905, 904, 902), (905, 907, 906, 904), (907, 909, 908, 906), (909, 911, 910, 908), (911, 913, 912, 910), (913, 915, 914, 912), (915, 917, 916, 914), (917, 919, 918, 916), (919, 921, 920, 918), (921, 923, 922, 920), (923, 925, 924, 922), (925, 927, 926, 924), (927, 929, 928, 926), (929, 931, 930, 928), (931, 933, 932, 930), (933, 935, 934, 932), (935, 937, 936, 934), (937, 939, 938, 936), (939, 941, 940, 938), (941, 943, 942, 940), (943, 945, 944, 942), (945, 947, 946, 944), (947, 949, 948, 946), (949, 951, 950, 948), (951, 953, 952, 950), (953, 955, 954, 952), (955, 957, 956, 954), (957, 959, 958, 956), (959, 961, 960, 958), (961, 963, 962, 960), (963, 965, 964, 962), (965, 967, 966, 964), (967, 969, 968, 966), (969, 971, 970, 968), (971, 973, 972, 970), (973, 975, 974, 972), (975, 977, 976, 974), (977, 979, 978, 976), (979, 785, 784, 978), (981, 987, 986, 980), (982, 988, 987, 981), (983, 989, 988, 982), (984, 990, 989, 983), (985, 991, 990, 984), (987, 993, 992, 986), (988, 994, 993, 987), (989, 995, 994, 988), (990, 996, 995, 989), (991, 997, 996, 990), (993, 999, 998, 992), (994, 1000, 999, 993), (995, 1001, 1000, 994), (996, 1002, 1001, 995), (997, 1003, 1002, 996), (999, 1005, 1004, 998), (1000, 1006, 1005, 999), (1001, 1007, 1006, 1000), (1002, 1008, 1007, 1001), (1003, 1009, 1008, 1002), (1005, 1011, 1010, 1004), (1006, 1012, 1011, 1005), (1007, 1013, 1012, 1006), (1008, 1014, 1013, 1007), (1009, 1015, 1014, 1008), (1011, 1017, 1016, 1010), (1012, 1018, 1017, 1011), (1013, 1019, 1018, 1012), (1014, 1020, 1019, 1013), (1015, 1021, 1020, 1014), (1017, 1023, 1022, 1016), (1018, 1024, 1023, 1017), (1019, 1025, 1024, 1018), (1020, 1026, 1025, 1019), (1021, 1027, 1026, 1020), (1023, 1029, 1028, 1022), (1024, 1030, 1029, 1023), (1025, 1031, 1030, 1024), (1026, 1032, 1031, 1025), (1027, 1033, 1032, 1026), (1029, 1035, 1034, 1028), (1030, 1036, 1035, 1029), (1031, 1037, 1036, 1030), (1032, 1038, 1037, 1031), (1033, 1039, 1038, 1032), (1035, 1041, 1040, 1034), (1036, 1042, 1041, 1035), (1037, 1043, 1042, 1036), (1038, 1044, 1043, 1037), (1039, 1045, 1044, 1038), (1041, 1047, 1046, 1040), (1042, 1048, 1047, 1041), (1043, 1049, 1048, 1042), (1044, 1050, 1049, 1043), (1045, 1051, 1050, 1044), (1047, 1053, 1052, 1046), (1048, 1054, 1053, 1047), (1049, 1055, 1054, 1048), (1050, 1056, 1055, 1049), (1051, 1057, 1056, 1050), (1053, 1059, 1058, 1052), (1054, 1060, 1059, 1053), (1055, 1061, 1060, 1054), (1056, 1062, 1061, 1055), (1057, 1063, 1062, 1056), (1059, 1065, 1064, 1058), (1060, 1066, 1065, 1059), (1061, 1067, 1066, 1060), (1062, 1068, 1067, 1061), (1063, 1069, 1068, 1062), (1065, 1071, 1070, 1064), (1066, 1072, 1071, 1065), (1067, 1073, 1072, 1066), (1068, 1074, 1073, 1067), (1069, 1075, 1074, 1068), (1071, 1077, 1076, 1070), (1072, 1078, 1077, 1071), (1073, 1079, 1078, 1072), (1074, 1080, 1079, 1073), (1075, 1081, 1080, 1074), (1077, 1083, 1082, 1076), (1078, 1084, 1083, 1077), (1079, 1085, 1084, 1078), (1080, 1086, 1085, 1079), (1081, 1087, 1086, 1080), (1083, 1089, 1088, 1082), (1084, 1090, 1089, 1083), (1085, 1091, 1090, 1084), (1086, 1092, 1091, 1085), (1087, 1093, 1092, 1086), (1089, 1095, 1094, 1088), (1090, 1096, 1095, 1089), (1091, 1097, 1096, 1090), (1092, 1098, 1097, 1091), (1093, 1099, 1098, 1092), (1095, 1101, 1100, 1094), (1096, 1102, 1101, 1095), (1097, 1103, 1102, 1096), (1098, 1104, 1103, 1097), (1099, 1105, 1104, 1098), (1101, 1107, 1106, 1100), (1102, 1108, 1107, 1101), (1103, 1109, 1108, 1102), (1104, 1110, 1109, 1103), (1105, 1111, 1110, 1104), (1107, 1113, 1112, 1106), (1108, 1114, 1113, 1107), (1109, 1115, 1114, 1108), (1110, 1116, 1115, 1109), (1111, 1117, 1116, 1110), (1113, 1119, 1118, 1112), (1114, 1120, 1119, 1113), (1115, 1121, 1120, 1114), (1116, 1122, 1121, 1115), (1117, 1123, 1122, 1116), (1119, 1125, 1124, 1118), (1120, 1126, 1125, 1119), (1121, 1127, 1126, 1120), (1122, 1128, 1127, 1121), (1123, 1129, 1128, 1122), (1125, 1131, 1130, 1124), (1126, 1132, 1131, 1125), (1127, 1133, 1132, 1126), (1128, 1134, 1133, 1127), (1129, 1135, 1134, 1128), (1131, 1137, 1136, 1130), (1132, 1138, 1137, 1131), (1133, 1139, 1138, 1132), (1134, 1140, 1139, 1133), (1135, 1141, 1140, 1134), (1137, 1143, 1142, 1136), (1138, 1144, 1143, 1137), (1139, 1145, 1144, 1138), (1140, 1146, 1145, 1139), (1141, 1147, 1146, 1140), (1143, 1149, 1148, 1142), (1144, 1150, 1149, 1143), (1145, 1151, 1150, 1144), (1146, 1152, 1151, 1145), (1147, 1153, 1152, 1146), (1149, 1155, 1154, 1148), (1150, 1156, 1155, 1149), (1151, 1157, 1156, 1150), (1152, 1158, 1157, 1151), (1153, 1159, 1158, 1152), (1155, 1161, 1160, 1154), (1156, 1162, 1161, 1155), (1157, 1163, 1162, 1156), (1158, 1164, 1163, 1157), (1159, 1165, 1164, 1158), (1161, 1167, 1166, 1160), (1162, 1168, 1167, 1161), (1163, 1169, 1168, 1162), (1164, 1170, 1169, 1163), (1165, 1171, 1170, 1164), (1167, 1173, 1172, 1166), (1168, 1174, 1173, 1167), (1169, 1175, 1174, 1168), (1170, 1176, 1175, 1169), (1171, 1177, 1176, 1170), (1173, 1179, 1178, 1172), (1174, 1180, 1179, 1173), (1175, 1181, 1180, 1174), (1176, 1182, 1181, 1175), (1177, 1183, 1182, 1176), (1179, 1185, 1184, 1178), (1180, 1186, 1185, 1179), (1181, 1187, 1186, 1180), (1182, 1188, 1187, 1181), (1183, 1189, 1188, 1182), (1185, 1191, 1190, 1184), (1186, 1192, 1191, 1185), (1187, 1193, 1192, 1186), (1188, 1194, 1193, 1187), (1189, 1195, 1194, 1188), (1191, 1197, 1196, 1190), (1192, 1198, 1197, 1191), (1193, 1199, 1198, 1192), (1194, 1200, 1199, 1193), (1195, 1201, 1200, 1194), (1197, 1203, 1202, 1196), (1198, 1204, 1203, 1197), (1199, 1205, 1204, 1198), (1200, 1206, 1205, 1199), (1201, 1207, 1206, 1200), (1203, 1209, 1208, 1202), (1204, 1210, 1209, 1203), (1205, 1211, 1210, 1204), (1206, 1212, 1211, 1205), (1207, 1213, 1212, 1206), (1209, 1215, 1214, 1208), (1210, 1216, 1215, 1209), (1211, 1217, 1216, 1210), (1212, 1218, 1217, 1211), (1213, 1219, 1218, 1212), (1215, 1221, 1220, 1214), (1216, 1222, 1221, 1215), (1217, 1223, 1222, 1216), (1218, 1224, 1223, 1217), (1219, 1225, 1224, 1218), (1221, 1227, 1226, 1220), (1222, 1228, 1227, 1221), (1223, 1229, 1228, 1222), (1224, 1230, 1229, 1223), (1225, 1231, 1230, 1224), (1227, 1233, 1232, 1226), (1228, 1234, 1233, 1227), (1229, 1235, 1234, 1228), (1230, 1236, 1235, 1229), (1231, 1237, 1236, 1230), (1233, 1239, 1238, 1232), (1234, 1240, 1239, 1233), (1235, 1241, 1240, 1234), (1236, 1242, 1241, 1235), (1237, 1243, 1242, 1236), (1239, 1245, 1244, 1238), (1240, 1246, 1245, 1239), (1241, 1247, 1246, 1240), (1242, 1248, 1247, 1241), (1243, 1249, 1248, 1242), (1245, 1251, 1250, 1244), (1246, 1252, 1251, 1245), (1247, 1253, 1252, 1246), (1248, 1254, 1253, 1247), (1249, 1255, 1254, 1248), (1251, 1257, 1256, 1250), (1252, 1258, 1257, 1251), (1253, 1259, 1258, 1252), (1254, 1260, 1259, 1253), (1255, 1261, 1260, 1254), (1257, 1263, 1262, 1256), (1258, 1264, 1263, 1257), (1259, 1265, 1264, 1258), (1260, 1266, 1265, 1259), (1261, 1267, 1266, 1260), (1263, 1269, 1268, 1262), (1264, 1270, 1269, 1263), (1265, 1271, 1270, 1264), (1266, 1272, 1271, 1265), (1267, 1273, 1272, 1266), (1269, 1275, 1274, 1268), (1270, 1276, 1275, 1269), (1271, 1277, 1276, 1270), (1272, 1278, 1277, 1271), (1273, 1279, 1278, 1272), (1275, 1281, 1280, 1274), (1276, 1282, 1281, 1275), (1277, 1283, 1282, 1276), (1278, 1284, 1283, 1277), (1279, 1285, 1284, 1278), (1281, 1287, 1286, 1280), (1282, 1288, 1287, 1281), (1283, 1289, 1288, 1282), (1284, 1290, 1289, 1283), (1285, 1291, 1290, 1284), (1287, 1293, 1292, 1286), (1288, 1294, 1293, 1287), (1289, 1295, 1294, 1288), (1290, 1296, 1295, 1289), (1291, 1297, 1296, 1290), (1293, 1299, 1298, 1292), (1294, 1300, 1299, 1293), (1295, 1301, 1300, 1294), (1296, 1302, 1301, 1295), (1297, 1303, 1302, 1296), (1299, 1305, 1304, 1298), (1300, 1306, 1305, 1299), (1301, 1307, 1306, 1300), (1302, 1308, 1307, 1301), (1303, 1309, 1308, 1302), (1305, 1311, 1310, 1304), (1306, 1312, 1311, 1305), (1307, 1313, 1312, 1306), (1308, 1314, 1313, 1307), (1309, 1315, 1314, 1308), (1311, 1317, 1316, 1310), (1312, 1318, 1317, 1311), (1313, 1319, 1318, 1312), (1314, 1320, 1319, 1313), (1315, 1321, 1320, 1314), (1317, 1323, 1322, 1316), (1318, 1324, 1323, 1317), (1319, 1325, 1324, 1318), (1320, 1326, 1325, 1319), (1321, 1327, 1326, 1320), (1323, 1329, 1328, 1322), (1324, 1330, 1329, 1323), (1325, 1331, 1330, 1324), (1326, 1332, 1331, 1325), (1327, 1333, 1332, 1326), (1329, 1335, 1334, 1328), (1330, 1336, 1335, 1329), (1331, 1337, 1336, 1330), (1332, 1338, 1337, 1331), (1333, 1339, 1338, 1332), (1335, 1341, 1340, 1334), (1336, 1342, 1341, 1335), (1337, 1343, 1342, 1336), (1338, 1344, 1343, 1337), (1339, 1345, 1344, 1338), (1341, 1347, 1346, 1340), (1342, 1348, 1347, 1341), (1343, 1349, 1348, 1342), (1344, 1350, 1349, 1343), (1345, 1351, 1350, 1344), (1347, 1353, 1352, 1346), (1348, 1354, 1353, 1347), (1349, 1355, 1354, 1348), (1350, 1356, 1355, 1349), (1351, 1357, 1356, 1350), (1353, 1359, 1358, 1352), (1354, 1360, 1359, 1353), (1355, 1361, 1360, 1354), (1356, 1362, 1361, 1355), (1357, 1363, 1362, 1356), (1359, 1365, 1364, 1358), (1360, 1366, 1365, 1359), (1361, 1367, 1366, 1360), (1362, 1368, 1367, 1361), (1363, 1369, 1368, 1362), (1365, 1371, 1370, 1364), (1366, 1372, 1371, 1365), (1367, 1373, 1372, 1366), (1368, 1374, 1373, 1367), (1369, 1375, 1374, 1368), (1371, 1377, 1376, 1370), (1372, 1378, 1377, 1371), (1373, 1379, 1378, 1372), (1374, 1380, 1379, 1373), (1375, 1381, 1380, 1374), (1377, 1383, 1382, 1376), (1378, 1384, 1383, 1377), (1379, 1385, 1384, 1378), (1380, 1386, 1385, 1379), (1381, 1387, 1386, 1380), (1383, 1389, 1388, 1382), (1384, 1390, 1389, 1383), (1385, 1391, 1390, 1384), (1386, 1392, 1391, 1385), (1387, 1393, 1392, 1386), (1389, 1395, 1394, 1388), (1390, 1396, 1395, 1389), (1391, 1397, 1396, 1390), (1392, 1398, 1397, 1391), (1393, 1399, 1398, 1392), (1395, 1401, 1400, 1394), (1396, 1402, 1401, 1395), (1397, 1403, 1402, 1396), (1398, 1404, 1403, 1397), (1399, 1405, 1404, 1398), (1401, 1407, 1406, 1400), (1402, 1408, 1407, 1401), (1403, 1409, 1408, 1402), (1404, 1410, 1409, 1403), (1405, 1411, 1410, 1404), (1407, 1413, 1412, 1406), (1408, 1414, 1413, 1407), (1409, 1415, 1414, 1408), (1410, 1416, 1415, 1409), (1411, 1417, 1416, 1410), (1413, 1419, 1418, 1412), (1414, 1420, 1419, 1413), (1415, 1421, 1420, 1414), (1416, 1422, 1421, 1415), (1417, 1423, 1422, 1416), (1419, 1425, 1424, 1418), (1420, 1426, 1425, 1419), (1421, 1427, 1426, 1420), (1422, 1428, 1427, 1421), (1423, 1429, 1428, 1422), (1425, 1431, 1430, 1424), (1426, 1432, 1431, 1425), (1427, 1433, 1432, 1426), (1428, 1434, 1433, 1427), (1429, 1435, 1434, 1428), (1431, 1437, 1436, 1430), (1432, 1438, 1437, 1431), (1433, 1439, 1438, 1432), (1434, 1440, 1439, 1433), (1435, 1441, 1440, 1434), (1437, 1443, 1442, 1436), (1438, 1444, 1443, 1437), (1439, 1445, 1444, 1438), (1440, 1446, 1445, 1439), (1441, 1447, 1446, 1440), (1443, 1449, 1448, 1442), (1444, 1450, 1449, 1443), (1445, 1451, 1450, 1444), (1446, 1452, 1451, 1445), (1447, 1453, 1452, 1446), (1449, 1455, 1454, 1448), (1450, 1456, 1455, 1449), (1451, 1457, 1456, 1450), (1452, 1458, 1457, 1451), (1453, 1459, 1458, 1452), (1455, 1461, 1460, 1454), (1456, 1462, 1461, 1455), (1457, 1463, 1462, 1456), (1458, 1464, 1463, 1457), (1459, 1465, 1464, 1458), (1461, 1467, 1466, 1460), (1462, 1468, 1467, 1461), (1463, 1469, 1468, 1462), (1464, 1470, 1469, 1463), (1465, 1471, 1470, 1464), (1467, 1473, 1472, 1466), (1468, 1474, 1473, 1467), (1469, 1475, 1474, 1468), (1470, 1476, 1475, 1469), (1471, 1477, 1476, 1470), (1473, 1479, 1478, 1472), (1474, 1480, 1479, 1473), (1475, 1481, 1480, 1474), (1476, 1482, 1481, 1475), (1477, 1483, 1482, 1476), (1479, 1485, 1484, 1478), (1480, 1486, 1485, 1479), (1481, 1487, 1486, 1480), (1482, 1488, 1487, 1481), (1483, 1489, 1488, 1482), (1485, 1491, 1490, 1484), (1486, 1492, 1491, 1485), (1487, 1493, 1492, 1486), (1488, 1494, 1493, 1487), (1489, 1495, 1494, 1488), (1491, 1497, 1496, 1490), (1492, 1498, 1497, 1491), (1493, 1499, 1498, 1492), (1494, 1500, 1499, 1493), (1495, 1501, 1500, 1494), (1497, 1503, 1502, 1496), (1498, 1504, 1503, 1497), (1499, 1505, 1504, 1498), (1500, 1506, 1505, 1499), (1501, 1507, 1506, 1500), (1503, 1509, 1508, 1502), (1504, 1510, 1509, 1503), (1505, 1511, 1510, 1504), (1506, 1512, 1511, 1505), (1507, 1513, 1512, 1506), (1509, 1515, 1514, 1508), (1510, 1516, 1515, 1509), (1511, 1517, 1516, 1510), (1512, 1518, 1517, 1511), (1513, 1519, 1518, 1512), (1515, 1521, 1520, 1514), (1516, 1522, 1521, 1515), (1517, 1523, 1522, 1516), (1518, 1524, 1523, 1517), (1519, 1525, 1524, 1518), (1521, 1527, 1526, 1520), (1522, 1528, 1527, 1521), (1523, 1529, 1528, 1522), (1524, 1530, 1529, 1523), (1525, 1531, 1530, 1524), (1527, 1533, 1532, 1526), (1528, 1534, 1533, 1527), (1529, 1535, 1534, 1528), (1530, 1536, 1535, 1529), (1531, 1537, 1536, 1530), (1533, 1539, 1538, 1532), (1534, 1540, 1539, 1533), (1535, 1541, 1540, 1534), (1536, 1542, 1541, 1535), (1537, 1543, 1542, 1536), (1539, 1545, 1544, 1538), (1540, 1546, 1545, 1539), (1541, 1547, 1546, 1540), (1542, 1548, 1547, 1541), (1543, 1549, 1548, 1542), (1545, 1551, 1550, 1544), (1546, 1552, 1551, 1545), (1547, 1553, 1552, 1546), (1548, 1554, 1553, 1547), (1549, 1555, 1554, 1548), (1551, 1557, 1556, 1550), (1552, 1558, 1557, 1551), (1553, 1559, 1558, 1552), (1554, 1560, 1559, 1553), (1555, 1561, 1560, 1554), (1557, 1563, 1562, 1556), (1558, 1564, 1563, 1557), (1559, 1565, 1564, 1558), (1560, 1566, 1565, 1559), (1561, 1567, 1566, 1560), (1563, 981, 980, 1562), (1564, 982, 981, 1563), (1565, 983, 982, 1564), (1566, 984, 983, 1565), (1567, 985, 984, 1566)])
me_cutext_002.polygons.foreach_set('use_smooth', [0, 0, 0, 0, 0, 0, 0, 0, 0, 0, 0, 0, 0, 0, 0, 0, 0, 0, 0, 0, 0, 0, 0, 0, 0, 0, 0, 0, 0, 0, 0, 0, 0, 0, 0, 0, 0, 0, 0, 0, 0, 0, 0, 0, 0, 0, 0, 0, 0, 0, 0, 0, 0, 0, 0, 0, 0, 0, 0, 0, 0, 0, 0, 0, 0, 0, 0, 0, 0, 0, 0, 0, 0, 0, 0, 0, 0, 0, 0, 0, 0, 0, 0, 0, 0, 0, 0, 0, 0, 0, 0, 0, 0, 0, 0, 0, 0, 0, 0, 0, 0, 0, 0, 0, 0, 0, 0, 0, 0, 0, 0, 0, 0, 0, 0, 0, 0, 0, 0, 0, 0, 0, 0, 0, 0, 0, 0, 0, 0, 0, 0, 0, 0, 0, 0, 0, 0, 0, 0, 0, 0, 0, 0, 0, 0, 0, 0, 0, 0, 0, 0, 0, 0, 0, 0, 0, 0, 0, 0, 0, 0, 0, 0, 0, 0, 0, 0, 0, 0, 0, 0, 0, 0, 0, 0, 0, 0, 0, 0, 0, 0, 0, 0, 0, 0, 0, 0, 0, 0, 0, 0, 0, 1, 1, 1, 1, 1, 1, 1, 1, 1, 1, 1, 1, 1, 1, 1, 1, 1, 1, 1, 1, 1, 1, 1, 1, 1, 1, 1, 1, 1, 1, 1, 1, 1, 1, 1, 1, 1, 1, 1, 1, 1, 1, 1, 1, 1, 1, 1, 1, 1, 1, 1, 1, 1, 1, 1, 1, 1, 1, 1, 1, 1, 1, 1, 1, 1, 1, 1, 1, 1, 1, 1, 1, 1, 1, 1, 1, 1, 1, 1, 1, 1, 1, 1, 1, 1, 1, 1, 1, 1, 1, 1, 1, 1, 1, 1, 1, 1, 1, 1, 1, 1, 1, 1, 1, 1, 1, 1, 1, 1, 1, 1, 1, 1, 1, 1, 1, 1, 1, 1, 1, 1, 1, 1, 1, 1, 1, 1, 1, 1, 1, 1, 1, 1, 1, 1, 1, 1, 1, 1, 1, 1, 1, 1, 1, 1, 1, 1, 1, 1, 1, 1, 1, 1, 1, 1, 1, 1, 1, 1, 1, 1, 1, 1, 1, 1, 1, 1, 1, 1, 1, 1, 1, 1, 1, 1, 1, 1, 1, 1, 1, 1, 1, 1, 1, 1, 1, 1, 1, 1, 1, 1, 1, 1, 1, 1, 1, 1, 1, 1, 1, 1, 1, 1, 1, 1, 1, 1, 1, 1, 1, 1, 1, 1, 1, 1, 1, 1, 1, 1, 1, 1, 1, 1, 1, 1, 1, 1, 1, 1, 1, 1, 1, 1, 1, 1, 1, 1, 1, 1, 1, 1, 1, 1, 1, 1, 1, 1, 1, 1, 1, 1, 1, 1, 1, 1, 1, 1, 1, 1, 1, 1, 1, 1, 1, 1, 1, 1, 1, 1, 1, 1, 1, 1, 1, 1, 1, 1, 1, 1, 1, 1, 1, 1, 1, 1, 1, 1, 1, 1, 1, 1, 1, 1, 1, 1, 1, 1, 1, 1, 1, 1, 1, 1, 1, 1, 1, 1, 1, 1, 1, 1, 1, 1, 1, 1, 1, 1, 1, 1, 1, 1, 1, 1, 1, 1, 1, 1, 1, 1, 1, 1, 1, 1, 1, 1, 1, 1, 1, 1, 1, 1, 1, 1, 1, 1, 1, 1, 1, 1, 1, 1, 1, 1, 1, 1, 1, 1, 1, 1, 1, 1, 1, 1, 1, 1, 1, 1, 1, 1, 1, 1, 1, 1, 1, 1, 1, 1, 1, 1, 1, 1, 1, 1, 1, 1, 1, 1, 1, 1, 1, 1, 1, 1, 1, 1, 1, 1, 1, 1, 1, 1, 1, 1, 1, 1, 1, 1, 1, 1, 1, 1, 1, 1, 1, 1, 1, 1, 1, 1, 1, 1, 1, 1, 1, 1, 1, 1, 1, 1, 1, 1, 1, 1, 1, 1, 1, 1, 1, 1, 1, 1, 1, 1, 1, 1, 1, 1, 1, 1, 1, 1, 1, 1, 1, 1, 1, 1, 1, 1, 1, 1, 1, 1, 1, 1, 1, 1, 1, 1, 1, 1, 1, 1, 1, 1, 1, 1, 1, 1, 1, 1, 1, 1, 1, 1, 1, 1, 1, 1, 1, 1, 1, 1, 1, 1, 1, 1, 1, 1, 1, 1, 1, 1, 1, 1, 1, 1, 1, 1, 1, 1, 1, 1, 1, 1, 1, 1, 1, 1, 1, 1, 1, 1, 1, 1, 1, 1, 1, 1, 1, 1, 1, 1, 1, 1, 1, 1, 1, 1, 1, 1, 1, 1, 1, 1, 1, 1, 1, 1, 1, 1, 1, 1, 1, 1, 1, 1, 1, 1, 1, 1, 1, 1, 1, 1, 1, 1, 1, 1, 1, 1, 1, 1, 1, 1, 1, 1, 1, 1, 1, 1, 1, 1, 1, 1, 1, 1, 1, 1, 1, 1, 1, 1, 1, 1, 1, 1, 1, 1, 1, 1, 1, 1, 1, 1, 1, 1, 1, 1, 1, 1, 1, 1, 1, 1, 1, 1, 1, 1, 1, 1, 1, 1, 1, 1, 1, 1, 1, 1, 1, 1, 1, 1, 1, 1, 1, 1, 1, 1, 1, 1, 1, 1, 1, 1, 1, 1, 1, 1, 1, 1, 1, 1, 1, 1, 1, 1, 1, 1, 1, 1, 1, 1, 1, 1, 1, 1, 1, 1, 1, 1, 1, 1, 1, 1, 1, 1, 1, 1, 1, 1, 1, 1, 1, 1, 1, 1, 1, 1, 1, 1, 1, 1, 1, 1, 1, 1, 1, 1, 1, 1, 1, 1, 1, 1, 1, 1, 1, 1, 1, 1, 1, 1, 1, 1, 1, 1, 1, 1, 1, 1, 1, 1, 1, 1, 1, 1, 1, 1, 1, 1, 1, 1, 1, 1, 1, 1, 1, 1, 1, 1, 1, 1, 1, 1, 1, 1, 1, 1, 1, 1, 1, 1, 1, 1, 1, 1, 1, 1, 1, 1, 1, 1, 1, 1, 1, 1, 1, 1, 1, 1, 1, 1, 1, 1, 1, 1, 1, 1, 1, 1, 1, 1, 1, 1, 1, 1, 1, 1, 1, 1, 1, 1, 1, 1, 1, 1, 1, 1, 1, 1, 1, 1, 1, 1, 1, 1, 1, 1, 1, 1, 1, 1, 1, 1, 1, 1, 1, 1, 1, 1, 1, 1, 1, 1, 1, 1, 1, 1, 1, 1, 1, 1, 1, 1, 1, 1, 1, 1, 1, 1, 1, 1, 1, 1, 1, 1, 1, 1, 1, 1, 1, 1, 1, 1, 1, 1, 1, 1, 1, 1, 1, 1, 1, 1, 1, 1, 1, 1, 1, 1, 1, 1, 1, 1, 1, 1, 1, 1, 1, 1, 1, 1, 1, 1, 1, 1, 1, 1, 1, 1, 1, 1, 1, 1, 1, 1, 1, 1, 1, 1, 1, 1, 1, 1, 1, 1, 1, 1, 1, 1, 1, 1, 1, 1, 1, 1, 1, 1, 1, 1, 1, 1, 1, 1, 1, 1, 1, 1, 1, 1, 1, 1, 1, 1, 1, 1, 1, 1, 1, 1, 1, 1, 1, 1, 1, 1, 1, 1, 1, 1, 1, 1, 1, 1, 1, 1, 1, 1, 1, 1, 1, 1, 1, 1, 1, 1, 1, 1, 1, 1, 1, 1, 1, 1, 1, 1, 1, 1, 1, 1, 1, 1, 1, 1, 1, 1, 1, 1, 1, 1, 1, 1, 1, 1, 1, 1, 1, 1, 1, 1, 1, 1, 1, 1, 1, 1, 1, 1, 1, 1, 1, 1, 1, 1, 1, 1, 1, 1, 1, 1, 1, 1, 1, 1, 1, 1, 1, 1, 1, 1, 1, 1, 1, 1, 1, 1, 1, 1, 1, 1, 1, 1, 1, 1, 1, 1, 1, 1, 1, 1, 1, 1, 1, 1, 1, 1, 1, 1, 1, 1, 1, 1, 1, 1, 1, 1, 1, 1, 1, 1, 1, 1, 1, 1, 1, 1, 1])
me_cutext_002.use_remesh_preserve_volume = False
me_cutext_002.use_remesh_preserve_attributes = False
me_cutext_002.use_mirror_vertex_groups = False
me_cutext_002.auto_texspace = False
me_cutext_002.update()

# ---- objects
ob_text = bpy.data.objects.new('Text', me_cutext_002)

# ---- transforms, parenting, visibility, modifiers, constraints
ob_text.location = (0.0, 0.0, 0.0)
ob_text.rotation_euler = (1.571, -0.0, 0.0)
ob_text.lineart.crease_threshold = 0.0

# ---- collection membership
col_collection_1.objects.link(ob_text)

# ---- scene / render settings (as saved in the file)
scene.frame_start = 1; scene.frame_end = 250; scene.frame_set(4)
scene.render.engine = 'CYCLES'
scene.render.resolution_percentage = 50
scene.render.dither_intensity = 0.0
scene.cycles.use_denoising = False
scene.cycles.samples = 128
scene.cycles.sampling_pattern = 'TABULATED_SOBOL'
scene.cycles.use_adaptive_sampling = False
scene.cycles.use_light_tree = False
scene.cycles.blur_glossy = 0.0
scene.cycles.sample_clamp_indirect = 0.0
scene.view_settings.view_transform = 'Standard'
scene.unit_settings.scale_length = 0.01
bpy.context.view_layer.update()

# ---- added for rendering (the .blend has no active camera and no usable light): camera, sun
cam_auto = bpy.data.cameras.new('AutoCamera')
cam_auto.lens = 50.0
cam_auto.sensor_width = 36.0
cam_auto.clip_end = 1638.21
ob_auto_camera = bpy.data.objects.new('AutoCamera', cam_auto)
scene.collection.objects.link(ob_auto_camera)
ob_auto_camera.location = (90.3289, -112.015, 74.7814)
ob_auto_camera.rotation_euler = (1.09748, -7.21219e-08, 0.694738)
scene.camera = ob_auto_camera
light_auto_sun = bpy.data.lights.new('AutoSun', 'SUN')
light_auto_sun.energy = 3.0
light_auto_sun.angle = 0.0523599
ob_auto_sun = bpy.data.objects.new('AutoSun', light_auto_sun)
scene.collection.objects.link(ob_auto_sun)
ob_auto_sun.rotation_euler = (0.872665, 0.174533, 0.523599)
bpy.context.view_layer.update()
